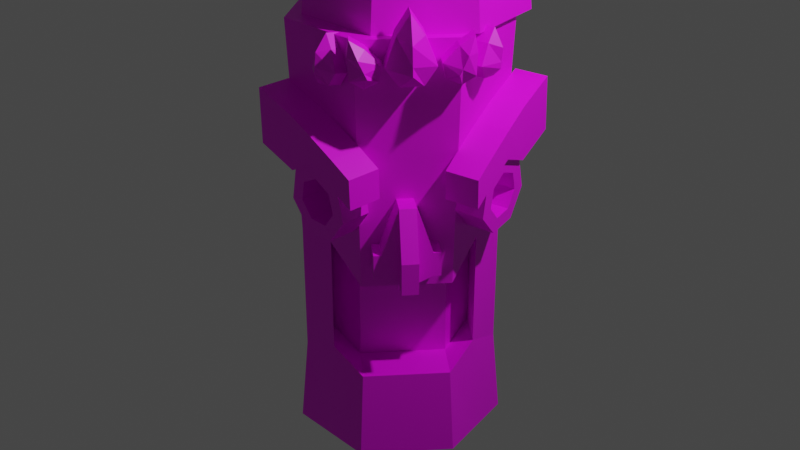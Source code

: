 # Source: tikiTotem3.blend  (saved by Blender 2.83.19; exported with 4.5.12 LTS)
import bpy
from mathutils import Matrix  # noqa: F401  (used for matrix-valued properties, if any)

bpy.ops.wm.read_factory_settings(use_empty=True)
scene = bpy.context.scene
scene.name = 'Scene'

# ---- collections
col_collection = bpy.data.collections.new('Collection'); scene.collection.children.link(col_collection)

# ---- images (referenced by path relative to the original .blend; pixels are not part of the script)
import os
ASSET_DIR = os.environ.get("B2B_ASSET_DIR", "")  # directory of the original .blend (textures are referenced by path, not embedded)
HERE = os.path.dirname(os.path.abspath(__file__))  # packed textures are extracted next to this script under _unpacked/

def load_image(name, relpath, width, height, colorspace="sRGB"):
    """Load a texture the original file referenced (path relative to the .blend, or extracted next to this script)."""
    p = next((c for c in (os.path.join(HERE, relpath), os.path.join(ASSET_DIR, relpath)) if relpath and os.path.exists(c)), "")
    if p:
        img = bpy.data.images.load(p, check_existing=True)
        img.name = name
    else:  # same state as the original file: an image datablock whose file is absent (Cycles renders it pink)
        img = bpy.data.images.new(name, width, height)
        img.source = "FILE"
        img.filepath = "//" + (relpath or name)
    img.colorspace_settings.name = colorspace
    return img
img_equpix15_32x_png = load_image('equpix15-32x.png', 'equpix15-32x.png', 1024, 1024, 'sRGB')

# ---- materials (node trees are filled in below, after node groups)
mat_material_001 = bpy.data.materials.new('Material.001')
mat_material_001.use_transparent_shadow = False

# ---- node groups
ng_auto_smooth = bpy.data.node_groups.new('Auto Smooth', 'GeometryNodeTree')
_s = ng_auto_smooth.interface.new_socket(name='Geometry', in_out='OUTPUT', socket_type='NodeSocketGeometry')
_s = ng_auto_smooth.interface.new_socket(name='Geometry', in_out='INPUT', socket_type='NodeSocketGeometry')
_s = ng_auto_smooth.interface.new_socket(name='Angle', in_out='INPUT', socket_type='NodeSocketFloat')
_s.subtype = 'ANGLE'
_s.min_value = 0.0
_s.max_value = 3.142
ng_auto_smooth.is_modifier = True
_N = ng_auto_smooth.nodes; _L = ng_auto_smooth.links
n0 = _N.new('NodeGroupOutput'); n0.name = 'Group Output'; n0.location = (480, -100)
n1 = _N.new('NodeGroupInput'); n1.name = 'Group Input'; n1.location = (-420, -300)
n2 = _N.new('NodeGroupInput'); n2.name = 'Group Input.001'; n2.location = (-60, -100)
n3 = _N.new('GeometryNodeSetShadeSmooth'); n3.name = 'Set Shade Smooth'; n3.location = (120, -100)
n3.domain = 'EDGE'
n4 = _N.new('GeometryNodeSetShadeSmooth'); n4.name = 'Set Shade Smooth.001'; n4.location = (300, -100)
n5 = _N.new('GeometryNodeInputMeshEdgeAngle'); n5.name = 'Edge Angle'; n5.location = (-420, -220)
n6 = _N.new('GeometryNodeInputEdgeSmooth'); n6.name = 'Is Edge Smooth'; n6.location = (-60, -160)
n7 = _N.new('GeometryNodeInputShadeSmooth'); n7.name = 'Is Face Smooth'; n7.location = (-240, -340)
n8 = _N.new('FunctionNodeBooleanMath'); n8.name = 'Boolean Math'; n8.location = (-60, -220)
n9 = _N.new('FunctionNodeCompare'); n9.name = 'Compare'; n9.location = (-240, -180)
n9.operation = 'LESS_EQUAL'
_L.new(n5.outputs[0], n9.inputs[0])
_L.new(n4.outputs[0], n0.inputs[0])
_L.new(n1.outputs[1], n9.inputs[1])
_L.new(n9.outputs[0], n8.inputs[0])
_L.new(n7.outputs[0], n8.inputs[1])
_L.new(n2.outputs[0], n3.inputs[0])
_L.new(n6.outputs[0], n3.inputs[1])
_L.new(n3.outputs[0], n4.inputs[0])
_L.new(n8.outputs[0], n3.inputs[2])
n0.is_active_output = True

# ---- material node trees
mat_material_001.use_nodes = True; mat_material_001.node_tree.nodes.clear()
_N = mat_material_001.node_tree.nodes; _L = mat_material_001.node_tree.links
n0 = _N.new('ShaderNodeBsdfPrincipled'); n0.name = 'Principled BSDF'; n0.location = (10, 300)
n0.distribution = 'GGX'
n0.subsurface_method = 'BURLEY'
n0.inputs[3].default_value = 1.45
n0.inputs[27].default_value = (0.0, 0.0, 0.0, 1.0)
n0.inputs[28].default_value = 1.0
n1 = _N.new('ShaderNodeOutputMaterial'); n1.name = 'Material Output'; n1.location = (300, 300)
n2 = _N.new('ShaderNodeTexImage'); n2.name = 'Image Texture'; n2.location = (-280, 280)
n2.image = img_equpix15_32x_png
_L.new(n0.outputs[0], n1.inputs[0])
_L.new(n2.outputs[0], n0.inputs[0])
n1.is_active_output = True

# ---- world
world_world = bpy.data.worlds.new('World'); scene.world = world_world
world_world.use_nodes = True; world_world.node_tree.nodes.clear()
_N = world_world.node_tree.nodes; _L = world_world.node_tree.links
n0 = _N.new('ShaderNodeOutputWorld'); n0.name = 'World Output'; n0.location = (300, 300)
n1 = _N.new('ShaderNodeBackground'); n1.name = 'Background'; n1.location = (10, 300)
n1.inputs[0].default_value = (0.05088, 0.05088, 0.05088, 1.0)
_L.new(n1.outputs[0], n0.inputs[0])
n0.is_active_output = True
world_world.color = (0.05088, 0.05088, 0.05088)
world_world.use_sun_shadow = False
world_world.sun_shadow_jitter_overblur = 0.0

# ---- cameras
cam_camera = bpy.data.cameras.new('Camera')
cam_camera.clip_end = 100.0
cam_camera.ortho_scale = 7.314

# ---- lights
light_light = bpy.data.lights.new('Light', 'POINT')
light_light.transmission_factor = 0.0
light_light.energy = 1000.0
light_light.shadow_soft_size = 0.1
light_light.shadow_maximum_resolution = 0.006
light_light.use_absolute_resolution = True

# ---- meshes
me_cube = bpy.data.meshes.new('Cube')
me_cube.from_pydata([(-1.0, -2.0, -0.2374), (-0.3333, -2.0, 1.763), (-1.0, 1.144e-05, -0.2374), (-0.3333, 1.144e-05, 1.763), (1.0, -2.0, -0.2374), (0.3333, -2.0, 1.763), (1.0, 1.144e-05, -0.2374), (0.3333, 1.144e-05, 1.763), (-1.0, -2.0, 0.4507), (-1.0, 3.815e-06, 0.4507), (1.0, 3.815e-06, 0.4507), (1.0, -2.0, 0.4507), (0.3333, 3.815e-06, -0.4507), (-0.3333, 3.815e-06, -0.4507), (-0.3333, -2.0, -0.4507), (0.3333, -2.0, -0.4507), (0.3333, -2.0, 0.4507), (-0.3333, -2.0, 0.4507), (-0.3333, 3.815e-06, 0.4507), (0.3333, 3.815e-06, 0.4507), (-0.3333, -3.667, -0.4507), (0.3333, -3.667, -0.4507), (0.3333, -3.667, 0.4507), (-0.3333, -3.667, 0.4507), (-1.0, 1.144e-05, -0.2374), (-1.0, -2.0, -0.2374), (-1.0, 3.815e-06, 0.4507), (1.0, 3.815e-06, 0.4507), (1.0, 1.144e-05, -0.2374), (1.0, -2.0, -0.2374), (1.0, -2.0, 0.4507), (-1.0, -2.0, 0.4507), (-1.313, 1.156e-05, -0.2374), (-1.313, -2.0, -0.2374), (-1.313, 3.934e-06, 0.4507), (1.313, 3.934e-06, 0.4507), (1.313, 1.156e-05, -0.2374), (1.313, -2.0, -0.2374), (1.313, -2.0, 0.4507), (-1.313, -2.0, 0.4507), (3.873, 13.06, -6.332), (4.614, 5.334, -6.332), (2.057, -0.6388, -6.332), (-1.872, -0.3646, -6.332), (-4.215, 5.95, -6.332), (-3.207, 13.55, -6.332), (0.3927, 16.71, -6.332), (3.579, 12.53, -3.782), (3.579, 12.53, 0.02723), (4.261, 5.429, 0.02723), (4.261, 5.429, -3.782), (1.909, -0.06354, -0.8578), (1.909, -0.06354, -3.782), (-1.705, 0.1887, -0.8578), (-1.705, 0.1887, -3.782), (-3.859, 5.996, 0.02723), (-3.859, 5.996, -3.782), (-2.932, 12.99, 0.02723), (-2.932, 12.99, -3.782), (0.3785, 15.89, 0.02723), (0.3785, 15.89, -3.782), (-3.043, 2.793, -6.332), (-2.782, 3.092, -3.347), (-2.782, 3.092, 0.02723), (3.335, 2.347, -6.332), (3.085, 2.683, -3.347), (3.085, 2.683, 0.02723), (3.579, 12.53, -1.878), (4.261, 5.429, -1.878), (-3.859, 5.996, -1.878), (-2.932, 12.99, -1.878), (0.3785, 15.89, -1.878), (-2.782, 3.092, -1.442), (3.085, 2.683, -1.442), (1.971, 3.505, -1.878), (1.971, 3.505, -3.782), (-1.642, 3.757, -1.878), (-1.642, 3.757, -3.782), (1.971, 3.505, -0.8578), (-1.642, 3.757, -0.8578), (3.147, 6.251, -3.347), (3.147, 6.251, 0.02723), (-2.719, 6.661, -3.347), (-2.719, 6.661, 0.02723), (-2.719, 6.661, -1.442), (3.147, 6.251, -1.442), (0.3927, 16.71, 6.094), (-4.215, 5.95, 6.094), (-3.207, 13.55, 6.094), (-2.991, 2.853, 4.879), (3.814, 12.95, 4.879), (4.543, 5.353, 4.879), (2.027, -0.5236, 4.702), (-3.043, 2.793, 6.094), (2.057, -0.6388, 6.094), (-1.872, -0.3646, 6.094), (3.335, 2.347, 6.094), (3.873, 13.06, 6.094), (4.614, 5.334, 6.094), (-1.839, -0.2537, 4.702), (-4.143, 5.959, 4.879), (-3.152, 13.44, 4.879), (0.3899, 16.55, 4.879), (3.285, 2.415, 4.879), (-2.351, 1.384, 2.864), (-3.358, -0.03399, 2.417), (-1.63, -0.5932, 2.459), (-2.917, -1.242, 2.17), (-1.419, -1.034, 1.551), (-2.789, -1.511, 1.615), (-1.879, 0.3938, 0.8233), (-3.069, -0.639, 1.171), (-2.662, 2.615, 0.824), (-3.548, 0.7177, 1.171), (-3.179, 3.957, 1.553), (-3.864, 1.537, 1.616), (-3.041, 3.41, 2.46), (-3.779, 1.203, 2.171), (-2.384, 1.336, 3.695), (-1.663, -0.6421, 3.29), (-2.686, -2.085, 3.261), (-3.408, -0.1075, 3.666), (-4.085, 1.86, 3.999), (-3.062, 3.303, 4.028), (-5.136, 4.869, 2.833), (-4.113, 6.312, 2.863), (-5.157, 4.762, 4.401), (-4.134, 6.205, 4.43), (-2.084, -3.61, 2.089), (-1.061, -2.167, 2.118), (-2.117, -3.659, 2.92), (-1.094, -2.216, 2.949), (-2.653, -2.036, 2.43), (-3.375, -0.05858, 2.835), (-2.443, -2.477, 1.522), (-2.902, -1.049, 0.7942), (-3.685, 1.172, 0.7949), (-4.202, 2.514, 1.523), (-4.064, 1.967, 2.431), (-2.069, -0.04616, 2.194), (-2.51, 1.162, 2.441), (-1.941, -0.3154, 1.639), (-2.222, 0.5566, 1.195), (-2.7, 1.913, 1.195), (-3.016, 2.733, 1.64), (-2.931, 2.398, 2.195), (-2.781, -2.216, 2.427), (-3.503, -0.2388, 2.832), (-4.192, 1.786, 2.428), (-2.814, -2.265, 3.258), (-3.536, -0.2877, 3.663), (-4.213, 1.68, 3.996), (-5.285, 4.582, 4.398), (-5.264, 4.688, 2.83), (-2.245, -3.839, 2.917), (-2.212, -3.79, 2.086), (4.539, 13.87, 6.089), (4.898, 14.51, 18.59), (5.28, 6.145, 6.089), (5.711, 6.028, 18.59), (2.723, 0.1727, 6.089), (2.903, -0.5292, 18.59), (-1.206, 0.447, 6.089), (-1.41, -0.2281, 18.59), (-3.548, 6.762, 6.089), (-3.982, 6.705, 18.59), (-2.541, 14.36, 6.089), (-2.876, 15.05, 18.59), (1.059, 17.52, 6.089), (1.076, 18.52, 18.59), (4.246, 13.34, 8.639), (4.246, 13.34, 12.45), (4.927, 6.241, 12.45), (4.927, 6.241, 8.639), (2.575, 0.748, 11.56), (2.575, 0.748, 8.639), (-1.038, 1.0, 11.56), (-1.038, 1.0, 8.639), (-3.193, 6.808, 12.45), (-3.193, 6.808, 8.639), (-2.266, 13.8, 12.45), (-2.266, 13.8, 8.639), (1.045, 16.71, 12.45), (1.045, 16.71, 8.639), (-2.377, 3.604, 6.089), (-2.696, 3.238, 18.59), (-2.116, 3.904, 8.899), (-2.116, 3.904, 11.11), (4.001, 3.159, 6.089), (4.307, 2.75, 18.59), (3.751, 3.494, 8.899), (3.751, 3.494, 11.11), (4.246, 13.34, 10.54), (4.927, 6.241, 10.54), (-3.193, 6.808, 10.54), (-2.266, 13.8, 10.54), (1.045, 16.71, 10.54), (-2.116, 3.904, 10.15), (3.751, 3.494, 10.15), (2.637, 4.316, 10.54), (2.637, 4.316, 8.639), (-0.9762, 4.568, 10.54), (-0.9762, 4.568, 8.639), (2.637, 4.316, 11.56), (-0.9762, 4.568, 11.56), (3.813, 7.063, 8.899), (3.813, 7.063, 11.11), (-2.053, 7.472, 8.899), (-2.053, 7.472, 11.11), (-2.053, 7.472, 10.15), (3.813, 7.063, 10.15), (4.343, 13.52, 17.0), (4.79, 14.31, 16.93), (5.581, 6.063, 16.93), (5.044, 6.209, 17.0), (2.849, -0.3187, 16.93), (2.624, 0.5562, 17.0), (-1.349, -0.02558, 16.93), (-1.094, 0.8158, 17.0), (-3.852, 6.722, 16.93), (-3.311, 6.792, 17.0), (-2.775, 14.84, 16.93), (-2.357, 13.99, 17.0), (1.071, 18.22, 16.93), (1.049, 16.98, 17.0), (-2.601, 3.348, 16.93), (-2.203, 3.804, 17.0), (4.215, 2.872, 16.93), (3.834, 3.383, 17.0), (5.031, 6.213, 16.42), (2.619, 0.5784, 16.42), (-2.662, 14.61, 15.81), (-1.28, 0.2019, 15.81), (-2.67, 14.63, 16.42), (1.049, 16.95, 16.42), (4.677, 14.11, 16.42), (3.825, 3.396, 16.42), (-1.285, 0.187, 16.42), (-1.084, 0.8506, 15.81), (1.048, 16.93, 15.81), (4.325, 13.48, 15.81), (2.788, -0.08211, 15.81), (-3.706, 6.741, 15.81), (4.112, 3.01, 15.81), (5.436, 6.103, 15.81), (1.066, 17.91, 16.42), (-2.193, 3.816, 16.42), (-3.298, 6.794, 16.42), (-2.493, 3.471, 15.81), (-3.716, 6.74, 16.42), (5.022, 6.215, 15.81), (-2.34, 13.95, 15.81), (-2.186, 3.823, 15.81), (4.332, 13.5, 16.42), (-2.5, 3.463, 16.42), (4.669, 14.1, 15.81), (1.065, 17.89, 15.81), (-1.088, 0.8371, 16.42), (5.446, 6.1, 16.42), (2.792, -0.09758, 16.42), (-2.347, 13.96, 16.42), (4.119, 3.001, 16.42), (2.615, 0.5924, 15.81), (-3.289, 6.795, 15.81), (3.819, 3.404, 15.81), (-1.911, 2.938, 14.31), (-2.745, 1.111, 13.73), (-1.108, 0.8375, 14.14), (-2.375, 0.1463, 13.66), (-0.6952, -0.1426, 13.33), (-2.186, -0.3039, 13.28), (-0.9849, 0.7356, 12.49), (-2.319, 0.09947, 12.89), (-1.759, 2.811, 12.24), (-2.675, 1.053, 12.78), (-2.434, 4.52, 12.78), (-2.985, 1.838, 13.03), (-2.502, 4.577, 13.7), (-3.016, 1.864, 13.45), (-2.125, 3.395, 15.07), (-1.4, 1.506, 15.27), (-2.392, 0.02436, 15.27), (-3.117, 1.912, 15.07), (-3.796, 3.789, 14.87), (-2.804, 5.271, 14.87), (-4.43, 5.489, 12.78), (-3.444, 6.985, 12.8), (-4.869, 6.545, 14.57), (-3.877, 8.027, 14.57), (-1.455, -2.341, 13.97), (-0.4686, -0.846, 14.0), (-1.821, -1.48, 15.43), (-0.8289, 0.002425, 15.43), (-2.094, -0.658, 14.12), (-2.898, 1.442, 14.28), (-1.682, -1.638, 13.31), (-1.972, -0.7599, 12.46), (-2.745, 1.315, 12.22), (-3.42, 3.025, 12.75), (-3.488, 3.081, 13.67), (-2.375, 0.1463, 13.66), (-2.745, 1.111, 13.73), (-2.186, -0.3039, 13.28), (-2.319, 0.09947, 12.89), (-2.675, 1.053, 12.78), (-2.985, 1.838, 13.03), (-3.016, 1.864, 13.45), (-2.068, 0.6115, 13.66), (-2.438, 1.576, 13.74), (-1.879, 0.1613, 13.29), (-2.012, 0.5647, 12.9), (-2.368, 1.518, 12.79), (-2.678, 2.303, 13.04), (-2.709, 2.329, 13.46), (-2.34, -1.034, 14.12), (-3.144, 1.066, 14.28), (-3.734, 2.705, 13.67), (-2.638, -0.3516, 15.27), (-3.362, 1.536, 15.06), (-4.042, 3.413, 14.86), (-5.114, 6.169, 14.57), (-4.676, 5.113, 12.77), (-2.067, -1.856, 15.43), (-1.701, -2.717, 13.97), (3.66, 2.862, 14.19), (4.444, 0.9671, 13.6), (2.789, 0.8959, 13.99), (4.044, 0.06411, 13.52), (2.368, 0.04288, 13.17), (3.851, -0.3277, 13.14), (2.715, 0.9449, 12.33), (4.01, 0.08664, 12.75), (3.568, 2.923, 12.12), (4.402, 0.9952, 12.65), (4.285, 4.487, 12.68), (4.731, 1.714, 12.91), (4.326, 4.46, 13.6), (4.75, 1.701, 13.34), (3.865, 3.225, 14.96), (3.069, 1.43, 15.13), (4.006, -0.1895, 15.13), (4.802, 1.606, 14.95), (5.552, 3.395, 14.78), (4.616, 5.015, 14.79), (6.311, 5.167, 12.72), (5.379, 6.798, 12.75), (6.729, 6.013, 14.53), (5.793, 7.633, 14.53), (3.028, -2.31, 13.8), (2.096, -0.6791, 13.82), (3.377, -1.62, 15.27), (2.441, -0.0001333, 15.27), (3.721, -0.7348, 13.97), (4.592, 1.231, 14.16), (3.3, -1.588, 13.14), (3.647, -0.6857, 12.31), (4.5, 1.292, 12.09), (5.217, 2.856, 12.66), (5.258, 2.829, 13.58), (4.044, 0.06411, 13.52), (4.444, 0.9671, 13.6), (3.851, -0.3277, 13.14), (4.01, 0.08664, 12.75), (4.402, 0.9952, 12.65), (4.731, 1.714, 12.91), (4.75, 1.701, 13.34), (3.754, 0.5714, 13.52), (4.154, 1.474, 13.61), (3.561, 0.1796, 13.14), (3.72, 0.594, 12.76), (4.112, 1.503, 12.66), (4.441, 2.221, 12.92), (4.46, 2.209, 13.34), (3.953, -1.145, 13.96), (4.824, 0.8211, 14.16), (5.49, 2.419, 13.58), (4.238, -0.5993, 15.12), (5.034, 1.196, 14.95), (5.784, 2.985, 14.78), (6.961, 5.603, 14.52), (6.543, 4.757, 12.72), (3.609, -2.03, 15.26), (3.26, -2.72, 13.79), (3.181, 14.19, 18.61), (3.725, 3.51, 30.34), (4.698, 6.935, 18.61), (-0.594, 16.25, 30.39), (2.809, 0.03918, 18.61), (-3.766, 11.72, 30.39), (-1.064, -1.306, 18.61), (-3.97, 3.931, 30.39), (-4.005, 3.912, 18.61), (-1.053, -1.244, 30.3), (-3.799, 11.76, 18.61), (2.789, 0.09019, 30.3), (-0.6011, 16.34, 18.61), (4.662, 6.929, 30.39), (2.947, 13.55, 21.16), (2.947, 13.55, 24.62), (4.343, 6.883, 24.62), (4.343, 6.883, 21.16), (2.605, 0.5415, 23.74), (2.605, 0.5415, 19.85), (-0.957, -0.6959, 23.74), (-0.957, -0.6959, 19.85), (-3.662, 4.103, 24.62), (-3.662, 4.103, 21.16), (-3.472, 11.32, 24.62), (-3.472, 11.32, 21.16), (-0.5311, 15.53, 24.62), (-0.5311, 15.53, 21.16), (-2.535, 1.303, 18.61), (-2.535, 1.303, 31.04), (-2.309, 1.704, 21.6), (-2.309, 1.704, 24.18), (3.754, 3.487, 18.61), (3.157, 14.12, 30.39), (3.474, 3.712, 21.6), (3.474, 3.712, 24.18), (2.947, 13.55, 23.07), (4.343, 6.883, 23.07), (-3.662, 4.103, 23.07), (-3.472, 11.32, 23.07), (-0.5311, 15.53, 23.07), (-2.309, 1.704, 23.5), (3.474, 3.712, 23.5), (2.3, 4.059, 23.07), (2.3, 4.059, 19.85), (-1.262, 2.822, 23.07), (-1.262, 2.822, 19.85), (2.3, 4.059, 23.74), (-1.262, 2.822, 23.74), (3.169, 7.23, 21.6), (3.169, 7.23, 24.18), (-2.615, 5.221, 21.6), (-2.615, 5.221, 24.18), (-2.615, 5.221, 23.5), (3.169, 7.23, 23.5), (4.498, 6.204, 31.32), (3.181, 14.19, 31.04), (3.954, 4.218, 31.32), (-0.6536, -1.164, 31.32), (2.399, -0.1034, 31.32), (-2.846, 1.856, 31.32), (-3.799, 11.76, 31.04), (-3.693, 3.359, 31.32), (-0.6011, 16.34, 31.04), (4.498, 6.204, 32.03), (3.181, 14.19, 32.18), (3.954, 4.218, 32.18), (-0.6536, -1.164, 32.18), (2.399, -0.1034, 32.18), (-2.846, 1.856, 32.18), (-3.799, 11.76, 32.18), (-3.693, 3.359, 32.03), (-0.6011, 16.34, 32.18), (3.954, 4.218, 32.55), (0.8725, -0.6335, 34.97), (-2.846, 1.856, 32.55), (-0.6536, -1.164, 34.06), (2.399, -0.1034, 34.06), (-2.535, 1.303, 34.06), (3.754, 3.487, 34.06), (-4.005, 3.912, 31.04), (-2.512, 1.343, 30.34), (-2.535, 1.303, 32.18), (-4.005, 3.912, 32.18), (-2.535, 1.303, 33.09), (-3.716, 2.284, 31.6), (-3.292, 1.533, 31.6), (-3.292, 1.533, 32.03), (-3.716, 2.284, 31.96), (-3.292, 1.533, 32.22), (-1.064, -1.306, 31.04), (2.809, 0.03918, 31.04), (2.809, 0.03918, 32.18), (-1.064, -1.306, 32.18), (2.809, 0.03918, 34.06), (-1.064, -1.306, 34.06), (-1.064, -1.306, 35.25), (2.809, 0.03918, 35.25), (0.1807, -1.72, 32.23), (1.707, -1.19, 32.23), (1.707, -1.19, 32.66), (0.1807, -1.72, 32.66), (1.707, -1.19, 33.59), (0.1807, -1.72, 33.59), (3.754, 3.487, 31.04), (4.698, 6.935, 31.04), (4.698, 6.935, 32.18), (3.754, 3.487, 32.18), (3.754, 3.487, 33.09), (4.428, 4.215, 31.6), (4.7, 5.208, 31.6), (4.7, 5.208, 31.96), (4.428, 4.215, 32.03), (4.428, 4.215, 32.22), (2.854, 1.721, 2.76), (3.823, 0.1987, 2.315), (2.075, -0.0246, 2.285), (3.348, -0.8673, 2.025), (1.919, -0.2497, 1.363), (3.253, -1.005, 1.462), (2.502, 1.215, 0.6874), (3.609, -0.1102, 1.049), (3.386, 3.267, 0.7676), (4.148, 1.143, 1.098), (3.905, 4.361, 1.543), (4.465, 1.811, 1.572), (3.668, 3.673, 2.43), (4.32, 1.391, 2.113), (2.817, 1.509, 3.588), (2.039, -0.2365, 3.113), (2.99, -1.865, 3.084), (3.768, -0.1196, 3.559), (4.507, 1.638, 3.961), (3.556, 3.267, 3.99), (5.789, 4.639, 2.907), (4.838, 6.268, 2.936), (5.678, 4.234, 4.467), (4.727, 5.862, 4.496), (2.414, -3.04, 1.86), (1.463, -1.411, 1.889), (2.377, -3.251, 2.688), (1.426, -1.623, 2.717), (3.027, -1.653, 2.256), (3.805, 0.09222, 2.731), (2.87, -1.878, 1.334), (3.454, -0.4136, 0.6584), (4.337, 1.638, 0.7386), (4.856, 2.732, 1.514), (4.619, 2.044, 2.401), (2.56, 0.4822, 2.049), (3.035, 1.548, 2.339), (2.465, 0.3447, 1.486), (2.821, 1.239, 1.073), (3.36, 2.492, 1.122), (3.677, 3.16, 1.596), (3.532, 2.74, 2.137), (3.146, -1.857, 2.253), (3.924, -0.1114, 2.728), (4.738, 1.84, 2.398), (3.109, -2.069, 3.081), (3.887, -0.3232, 3.556), (4.626, 1.435, 3.958), (5.797, 4.03, 4.464), (5.908, 4.435, 2.904), (2.496, -3.455, 2.685), (2.533, -3.243, 1.857), (-1.598, 0.0286, 27.45), (-2.447, -1.845, 27.42), (-0.6677, -1.61, 27.05), (-1.516, -3.484, 27.02), (-0.4082, -1.973, 26.13), (-1.257, -3.846, 26.11), (-1.015, -0.7855, 25.39), (-1.864, -2.659, 25.37), (-2.031, 1.057, 25.39), (-2.88, -0.8163, 25.36), (-2.692, 2.168, 26.12), (-3.541, 0.2942, 26.09), (-2.499, 1.71, 27.04), (-3.348, -0.1635, 27.01), (-1.629, -0.01415, 28.27), (-0.6982, -1.654, 27.89), (-1.547, -3.527, 27.86), (-2.477, -1.889, 28.27), (-3.378, -0.2083, 27.88), (-2.529, 1.666, 27.88), (-0.7811, -4.79, 26.68), (0.06771, -2.917, 26.71), (-0.8115, -4.834, 27.52), (0.03722, -2.96, 27.55), (-4.087, 1.178, 26.71), (-3.238, 3.051, 26.74), (-4.117, 1.133, 27.58), (-3.268, 3.007, 27.58), (-1.94, -4.422, 27.01), (-2.871, -2.783, 27.41), (-3.771, -1.101, 27.0), (-1.971, -4.465, 27.85), (-2.901, -2.827, 28.25), (-3.801, -1.146, 27.86), (-1.235, -5.772, 27.51), (-1.205, -5.728, 26.67), (-4.54, 0.1949, 27.56), (-4.51, 0.2397, 26.7), (3.305, 2.448, 27.61), (4.414, 1.233, 27.58), (3.902, 4.692, 27.25), (5.011, 3.477, 27.23), (4.055, 5.412, 26.35), (5.163, 4.197, 26.33), (3.648, 4.066, 25.58), (4.756, 2.851, 25.56), (2.988, 1.667, 25.52), (4.096, 0.4527, 25.5), (2.572, 0.02238, 26.22), (3.68, -1.192, 26.19), (2.713, 0.3696, 27.15), (3.822, -0.8451, 27.12), (3.301, 2.279, 28.43), (3.897, 4.521, 28.09), (5.006, 3.306, 28.07), (4.409, 1.062, 28.42), (3.816, -1.018, 27.99), (2.708, 0.1987, 27.99), (5.489, 5.256, 26.93), (4.381, 6.471, 26.95), (5.484, 5.086, 27.77), (4.376, 6.301, 27.79), (3.353, -2.547, 26.78), (2.244, -1.332, 26.81), (3.347, -2.72, 27.65), (2.239, -1.503, 27.65), (5.566, 2.871, 27.22), (4.968, 0.6273, 27.57), (4.376, -1.451, 27.11), (5.561, 2.701, 28.05), (4.963, 0.4562, 28.41), (4.371, -1.624, 27.97), (6.039, 4.48, 27.75), (6.044, 4.651, 26.92), (3.902, -3.326, 27.63), (3.907, -3.153, 26.77), (0.09197, -0.5288, 6.89), (0.06291, -2.194, 6.874), (0.6171, -0.5444, 6.358), (0.5881, -2.209, 6.342), (1.072, -0.5277, 5.573), (1.043, -2.193, 5.557), (0.6, -0.4547, 5.079), (0.571, -2.12, 5.063), (-0.303, -0.3902, 5.062), (-0.332, -2.055, 5.046), (-0.8149, -0.3931, 5.537), (-0.8439, -2.058, 5.521), (-0.4108, -0.471, 6.339), (-0.4398, -2.136, 6.323), (0.05946, -3.38, 6.193), (0.07453, -3.352, 5.672), (0.08442, -3.333, 5.435), (-2.05, -0.3355, 6.214), (-2.07, -1.502, 6.203), (-1.493, -0.3706, 5.976), (-1.514, -1.537, 5.965), (-0.8766, -0.3908, 5.562), (-0.897, -1.557, 5.55), (-0.9736, -0.3508, 5.153), (-0.994, -1.518, 5.142), (-1.544, -0.2958, 4.966), (-1.565, -1.462, 4.955), (-2.069, -0.2757, 5.17), (-2.09, -1.442, 5.159), (-2.143, -0.3079, 5.763), (-2.163, -1.475, 5.752), (-1.796, -2.356, 5.77), (-1.57, -2.354, 5.439), (-1.466, -2.349, 5.289), (2.399, -0.6514, 6.279), (2.378, -1.818, 6.268), (2.514, -0.639, 5.836), (2.494, -1.806, 5.825), (2.48, -0.5993, 5.245), (2.459, -1.766, 5.234), (1.973, -0.5458, 5.021), (1.953, -1.712, 5.01), (1.387, -0.5183, 5.186), (1.367, -1.685, 5.175), (1.257, -0.542, 5.59), (1.236, -1.709, 5.579), (1.848, -0.6078, 6.024), (1.828, -1.774, 6.013), (2.097, -2.633, 5.828), (1.891, -2.6, 5.491), (1.799, -2.581, 5.338), (-2.307, 1.621, 6.1), (-2.776, 0.9523, 6.165), (-2.156, 0.8783, 5.744), (-2.625, 0.2094, 5.808), (-2.06, 0.1532, 5.211), (-2.53, -0.5157, 5.275), (-2.308, 0.5614, 4.86), (-2.778, -0.1075, 4.925), (-2.681, 1.583, 4.831), (-3.15, 0.9136, 4.895), (-2.839, 2.286, 5.149), (-3.308, 1.617, 5.214), (-2.58, 2.041, 5.71), (-3.049, 1.372, 5.775), (-3.192, 0.2612, 5.751), (-3.247, 0.1042, 5.391), (-3.269, 0.03184, 5.228), (2.841, 1.203, 6.238), (3.285, 0.4442, 6.225), (3.026, 1.672, 5.837), (3.469, 0.9132, 5.824), (3.15, 2.032, 5.264), (3.593, 1.273, 5.251), (2.884, 1.459, 4.949), (3.327, 0.6997, 4.936), (2.476, 0.4983, 4.991), (2.919, -0.2609, 4.977), (2.297, 0.02524, 5.351), (2.74, -0.7339, 5.337), (2.561, 0.5789, 5.884), (3.004, -0.1802, 5.871), (3.55, -0.2002, 5.748), (3.504, -0.2668, 5.385), (3.483, -0.2913, 5.219), (-0.3323, -1.135, 11.84), (0.3344, -1.135, 13.84), (-0.3323, 0.8649, 11.84), (0.3344, 0.8649, 13.84), (1.668, -1.135, 11.84), (1.001, -1.135, 13.84), (1.668, 0.8649, 11.84), (1.001, 0.8649, 13.84), (-0.3323, -1.135, 12.53), (-0.3323, 0.8649, 12.53), (1.668, 0.8649, 12.53), (1.668, -1.135, 12.53), (1.001, 0.8649, 11.63), (0.3344, 0.8649, 11.63), (0.3344, -1.135, 11.63), (1.001, -1.135, 11.63), (1.001, -1.135, 12.53), (0.3344, -1.135, 12.53), (0.3344, 0.8649, 12.53), (1.001, 0.8649, 12.53), (0.3344, -2.802, 11.63), (1.001, -2.802, 11.63), (1.001, -2.802, 12.53), (0.3344, -2.802, 12.53), (-0.3323, 0.8649, 11.84), (-0.3323, -1.135, 11.84), (-0.3323, 0.8649, 12.53), (1.668, 0.8649, 12.53), (1.668, 0.8649, 11.84), (1.668, -1.135, 11.84), (1.668, -1.135, 12.53), (-0.3323, -1.135, 12.53), (-0.6454, 0.8649, 11.84), (-0.6454, -1.135, 11.84), (-0.6454, 0.8649, 12.53), (1.981, 0.8649, 12.53), (1.981, 0.8649, 11.84), (1.981, -1.135, 11.84), (1.981, -1.135, 12.53), (-0.6454, -1.135, 12.53), (-0.08208, -2.094, 24.13), (0.5846, -2.094, 26.13), (-0.08208, -0.09368, 24.13), (0.5846, -0.09368, 26.13), (1.918, -2.094, 24.13), (1.251, -2.094, 26.13), (1.918, -0.09368, 24.13), (1.251, -0.09368, 26.13), (-0.08208, -2.094, 24.81), (-0.08208, -0.09369, 24.81), (1.918, -0.09369, 24.81), (1.918, -2.094, 24.81), (1.251, -0.09369, 23.91), (0.5846, -0.09369, 23.91), (0.5846, -2.094, 23.91), (1.251, -2.094, 23.91), (1.251, -2.094, 24.81), (0.5846, -2.094, 24.81), (0.5846, -0.09369, 24.81), (1.251, -0.09369, 24.81), (0.5846, -3.76, 23.91), (1.251, -3.76, 23.91), (1.251, -3.76, 24.81), (0.5846, -3.76, 24.81), (-0.08208, -0.09368, 24.13), (-0.08208, -2.094, 24.13), (-0.08208, -0.09369, 24.81), (1.918, -0.09369, 24.81), (1.918, -0.09368, 24.13), (1.918, -2.094, 24.13), (1.918, -2.094, 24.81), (-0.08208, -2.094, 24.81), (-0.3951, -0.09368, 24.13), (-0.3951, -2.094, 24.13), (-0.3951, -0.09369, 24.81), (2.231, -0.09368, 24.81), (2.231, -0.09368, 24.13), (2.231, -2.094, 24.13), (2.231, -2.094, 24.81), (-0.3951, -2.094, 24.81)], [], [(8, 1, 3, 9), (19, 7, 10), (10, 7, 5, 11), (17, 1, 8), (12, 6, 4, 15), (14, 17, 8, 0), (10, 11, 30, 27), (12, 19, 10, 6), (8, 9, 26, 31), (2, 9, 18, 13), (13, 18, 19, 12), (4, 11, 16, 15), (17, 14, 20, 23), (7, 3, 1, 5), (2, 13, 14, 0), (13, 12, 15, 14), (11, 5, 16), (1, 17, 23), (9, 3, 18), (18, 3, 7, 19), (22, 23, 20, 21), (22, 5, 1, 23), (16, 5, 22), (14, 15, 21, 20), (15, 16, 22, 21), (25, 31, 39, 33), (31, 26, 34, 39), (6, 10, 27, 28), (2, 0, 25, 24), (11, 4, 29, 30), (4, 6, 28, 29), (9, 2, 24, 26), (0, 8, 31, 25), (36, 35, 38, 37), (33, 39, 34, 32), (29, 28, 36, 37), (26, 24, 32, 34), (27, 30, 38, 35), (30, 29, 37, 38), (28, 27, 35, 36), (24, 25, 33, 32), (98, 97, 86, 88, 87, 93, 95, 94, 96), (40, 41, 64, 42, 43, 61, 44, 45, 46), (46, 60, 47, 40), (71, 59, 48, 67), (45, 58, 60, 46), (70, 57, 59, 71), (44, 56, 58, 45), (69, 55, 57, 70), (61, 62, 56, 44), (72, 63, 55, 69), (42, 52, 54, 43), (66, 51, 78, 81), (64, 65, 52, 42), (53, 63, 83, 79), (40, 47, 50, 41), (67, 48, 49, 68), (52, 65, 80, 75), (43, 54, 62, 61), (68, 49, 66, 73), (41, 50, 65, 64), (50, 68, 73, 65), (62, 54, 77, 82), (47, 67, 68, 50), (51, 53, 79, 78), (73, 66, 81, 85), (62, 72, 69, 56), (56, 69, 70, 58), (58, 70, 71, 60), (60, 71, 67, 47), (74, 78, 79, 76), (85, 81, 78, 74), (76, 79, 83, 84), (77, 76, 84, 82), (80, 85, 74, 75), (75, 74, 76, 77), (63, 72, 84, 83), (72, 62, 82, 84), (54, 52, 75, 77), (65, 73, 85, 80), (49, 91, 103, 66), (53, 99, 89, 63), (59, 102, 90, 48), (57, 101, 102, 59), (55, 100, 101, 57), (63, 89, 100, 55), (51, 92, 99, 53), (66, 103, 92, 51), (48, 90, 91, 49), (91, 98, 96, 103), (99, 95, 93, 89), (102, 86, 97, 90), (101, 88, 86, 102), (100, 87, 88, 101), (89, 93, 87, 100), (92, 94, 95, 99), (103, 96, 94, 92), (90, 97, 98, 91), (128, 130, 154, 155), (106, 132, 134, 108), (108, 134, 135, 110), (110, 135, 136, 112), (112, 136, 137, 114), (105, 117, 145, 140), (114, 137, 138, 116), (106, 104, 118, 119), (104, 106, 108, 110, 112, 114, 116), (118, 121, 120, 119), (123, 122, 121, 118), (123, 116, 125, 127), (119, 120, 130, 131), (121, 122, 151, 150), (104, 116, 123, 118), (125, 124, 126, 127), (116, 138, 124, 125), (122, 123, 127, 126), (138, 133, 147, 148), (128, 129, 131, 130), (132, 106, 129, 128), (122, 126, 152, 151), (106, 119, 131, 129), (105, 107, 132, 133), (107, 109, 134, 132), (109, 111, 135, 134), (111, 113, 136, 135), (113, 115, 137, 136), (115, 117, 138, 137), (117, 105, 133, 138), (139, 140, 145, 144, 143, 142, 141), (115, 113, 143, 144), (111, 109, 141, 142), (107, 105, 140, 139), (117, 115, 144, 145), (113, 111, 142, 143), (109, 107, 139, 141), (148, 147, 150, 151), (147, 146, 149, 150), (148, 151, 152, 153), (149, 146, 155, 154), (132, 128, 155, 146), (130, 120, 149, 154), (133, 132, 146, 147), (126, 124, 153, 152), (124, 138, 148, 153), (120, 121, 150, 149), (212, 157, 159, 213), (227, 189, 161, 215), (215, 161, 163, 217), (225, 185, 165, 219), (219, 165, 167, 221), (159, 157, 169, 167, 165, 185, 163, 161, 189), (221, 167, 169, 223), (223, 169, 157, 212), (156, 158, 188, 160, 162, 184, 164, 166, 168), (168, 183, 170, 156), (196, 182, 171, 192), (166, 181, 183, 168), (195, 180, 182, 196), (164, 179, 181, 166), (194, 178, 180, 195), (184, 186, 179, 164), (197, 187, 178, 194), (160, 175, 177, 162), (191, 174, 203, 206), (188, 190, 175, 160), (176, 187, 208, 204), (156, 170, 173, 158), (192, 171, 172, 193), (175, 190, 205, 200), (162, 177, 186, 184), (217, 163, 185, 225), (193, 172, 191, 198), (158, 173, 190, 188), (213, 159, 189, 227), (173, 193, 198, 190), (186, 177, 202, 207), (170, 192, 193, 173), (174, 176, 204, 203), (198, 191, 206, 210), (186, 197, 194, 179), (179, 194, 195, 181), (181, 195, 196, 183), (183, 196, 192, 170), (199, 203, 204, 201), (210, 206, 203, 199), (201, 204, 208, 209), (202, 201, 209, 207), (205, 210, 199, 200), (200, 199, 201, 202), (187, 197, 209, 208), (197, 186, 207, 209), (177, 175, 200, 202), (190, 198, 210, 205), (229, 214, 228, 236), (214, 213, 227, 228), (257, 218, 226, 246), (218, 217, 225, 226), (234, 224, 211, 253), (224, 223, 212, 211), (260, 222, 224, 234), (222, 221, 223, 224), (247, 220, 222, 260), (220, 219, 221, 222), (246, 226, 220, 247), (226, 225, 219, 220), (230, 216, 218, 257), (216, 215, 217, 218), (236, 228, 216, 230), (228, 227, 215, 216), (253, 211, 214, 229), (211, 212, 213, 214), (234, 253, 235, 245), (239, 251, 231, 256), (257, 246, 254, 237), (252, 238, 232, 248), (264, 250, 244, 243), (172, 250, 264, 191), (176, 238, 252, 187), (182, 239, 240, 171), (180, 251, 239, 182), (178, 263, 251, 180), (187, 252, 263, 178), (174, 262, 238, 176), (191, 264, 262, 174), (171, 240, 250, 172), (246, 247, 249, 254), (253, 229, 258, 235), (236, 230, 259, 261), (229, 236, 261, 258), (244, 258, 261, 243), (232, 237, 254, 248), (256, 245, 235, 255), (231, 233, 245, 256), (242, 249, 233, 231), (230, 257, 237, 259), (250, 240, 255, 244), (262, 264, 243, 241), (238, 262, 241, 232), (247, 260, 233, 249), (263, 252, 248, 242), (240, 239, 256, 255), (260, 234, 245, 233), (251, 263, 242, 231), (248, 254, 249, 242), (241, 259, 237, 232), (243, 261, 259, 241), (255, 235, 258, 244), (289, 291, 322, 323), (267, 293, 295, 269), (269, 295, 296, 271), (271, 296, 297, 273), (273, 297, 298, 275), (266, 278, 306, 301), (275, 298, 299, 277), (267, 265, 279, 280), (265, 267, 269, 271, 273, 275, 277), (279, 282, 281, 280), (284, 283, 282, 279), (284, 277, 286, 288), (280, 281, 291, 292), (282, 283, 319, 318), (265, 277, 284, 279), (286, 285, 287, 288), (277, 299, 285, 286), (283, 284, 288, 287), (299, 294, 315, 316), (289, 290, 292, 291), (293, 267, 290, 289), (283, 287, 320, 319), (267, 280, 292, 290), (266, 268, 293, 294), (268, 270, 295, 293), (270, 272, 296, 295), (272, 274, 297, 296), (274, 276, 298, 297), (276, 278, 299, 298), (278, 266, 294, 299), (306, 305, 312, 313), (276, 274, 304, 305), (272, 270, 302, 303), (268, 266, 301, 300), (278, 276, 305, 306), (274, 272, 303, 304), (270, 268, 300, 302), (307, 308, 313, 312, 311, 310, 309), (304, 303, 310, 311), (302, 300, 307, 309), (301, 306, 313, 308), (305, 304, 311, 312), (303, 302, 309, 310), (300, 301, 308, 307), (316, 315, 318, 319), (315, 314, 317, 318), (316, 319, 320, 321), (317, 314, 323, 322), (293, 289, 323, 314), (291, 281, 317, 322), (294, 293, 314, 315), (287, 285, 321, 320), (285, 299, 316, 321), (281, 282, 318, 317), (348, 350, 381, 382), (326, 352, 354, 328), (328, 354, 355, 330), (330, 355, 356, 332), (332, 356, 357, 334), (325, 337, 365, 360), (334, 357, 358, 336), (326, 324, 338, 339), (324, 326, 328, 330, 332, 334, 336), (338, 341, 340, 339), (343, 342, 341, 338), (343, 336, 345, 347), (339, 340, 350, 351), (341, 342, 378, 377), (324, 336, 343, 338), (345, 344, 346, 347), (336, 358, 344, 345), (342, 343, 347, 346), (358, 353, 374, 375), (348, 349, 351, 350), (352, 326, 349, 348), (342, 346, 379, 378), (326, 339, 351, 349), (325, 327, 352, 353), (327, 329, 354, 352), (329, 331, 355, 354), (331, 333, 356, 355), (333, 335, 357, 356), (335, 337, 358, 357), (337, 325, 353, 358), (365, 364, 371, 372), (335, 333, 363, 364), (331, 329, 361, 362), (327, 325, 360, 359), (337, 335, 364, 365), (333, 331, 362, 363), (329, 327, 359, 361), (366, 367, 372, 371, 370, 369, 368), (363, 362, 369, 370), (361, 359, 366, 368), (360, 365, 372, 367), (364, 363, 370, 371), (362, 361, 368, 369), (359, 360, 367, 366), (375, 374, 377, 378), (374, 373, 376, 377), (375, 378, 379, 380), (376, 373, 382, 381), (352, 348, 382, 373), (350, 340, 376, 381), (353, 352, 373, 374), (346, 344, 380, 379), (344, 358, 375, 380), (340, 341, 377, 376), (416, 439, 488, 396), (487, 474, 394), (394, 474, 473, 392), (464, 412, 463, 390), (390, 463, 444, 388), (398, 416, 396, 399), (388, 444, 446, 386), (386, 446, 439, 416), (383, 385, 415, 387, 389, 411, 391, 393, 395), (395, 410, 397, 383), (423, 409, 398, 419), (393, 408, 410, 395), (422, 407, 409, 423), (391, 406, 408, 393), (421, 405, 407, 422), (411, 413, 406, 391), (424, 414, 405, 421), (387, 402, 404, 389), (418, 401, 430, 433), (415, 417, 402, 387), (403, 414, 435, 431), (383, 397, 400, 385), (419, 398, 399, 420), (402, 417, 432, 427), (389, 404, 413, 411), (392, 473, 412), (420, 399, 418, 425), (385, 400, 417, 415), (396, 488, 487, 384), (400, 420, 425, 417), (413, 404, 429, 434), (397, 419, 420, 400), (401, 403, 431, 430), (425, 418, 433, 437), (413, 424, 421, 406), (406, 421, 422, 408), (408, 422, 423, 410), (410, 423, 419, 397), (426, 430, 431, 428), (437, 433, 430, 426), (428, 431, 435, 436), (429, 428, 436, 434), (432, 437, 426, 427), (427, 426, 428, 429), (414, 424, 436, 435), (424, 413, 434, 436), (404, 402, 427, 429), (417, 425, 437, 432), (488, 439, 448, 489), (418, 384, 394, 401), (401, 394, 392, 403), (414, 464, 390, 405), (405, 390, 388, 407), (407, 388, 386, 409), (409, 386, 416, 398), (403, 392, 464, 414), (399, 396, 384, 418), (457, 459, 486), (444, 463, 466, 453), (446, 444, 453, 455), (439, 446, 455, 448), (458, 454, 471, 472), (448, 455, 453), (489, 448, 453, 466), (491, 489, 466, 467), (465, 490, 491, 467), (462, 461, 479, 480), (456, 449, 495, 496), (490, 465, 461, 462), (474, 487, 490, 462, 480, 477, 475), (412, 473, 476, 478, 479, 461, 465), (443, 445, 463, 412), (452, 443, 412, 465), (445, 454, 466, 463), (458, 452, 465, 467), (454, 458, 467, 466), (468, 469, 470, 472, 471), (454, 445, 468, 471), (445, 443, 469, 468), (452, 458, 472, 470), (443, 452, 470, 469), (442, 441, 473, 474), (451, 442, 474, 475), (441, 450, 476, 473), (460, 451, 475, 477), (450, 459, 478, 476), (457, 480, 479), (457, 460, 477, 480), (459, 457, 479, 478), (483, 485, 486, 484, 481, 482), (457, 486, 485), (460, 457, 485), (451, 460, 485, 483, 482, 442), (441, 442, 482, 481), (438, 440, 487, 488), (447, 438, 488, 489), (440, 449, 490, 487), (456, 447, 489, 491), (449, 456, 491, 490), (492, 493, 494, 496, 495), (449, 440, 492, 495), (440, 438, 493, 492), (447, 456, 496, 494), (438, 447, 494, 493), (459, 450, 441, 481, 484, 486), (464, 392, 412), (384, 487, 394), (521, 523, 547, 548), (499, 525, 527, 501), (501, 527, 528, 503), (503, 528, 529, 505), (505, 529, 530, 507), (498, 510, 538, 533), (507, 530, 531, 509), (499, 497, 511, 512), (497, 499, 501, 503, 505, 507, 509), (511, 514, 513, 512), (516, 515, 514, 511), (516, 509, 518, 520), (512, 513, 523, 524), (514, 515, 544, 543), (497, 509, 516, 511), (518, 517, 519, 520), (509, 531, 517, 518), (515, 516, 520, 519), (531, 526, 540, 541), (521, 522, 524, 523), (525, 499, 522, 521), (515, 519, 545, 544), (499, 512, 524, 522), (498, 500, 525, 526), (500, 502, 527, 525), (502, 504, 528, 527), (504, 506, 529, 528), (506, 508, 530, 529), (508, 510, 531, 530), (510, 498, 526, 531), (532, 533, 538, 537, 536, 535, 534), (508, 506, 536, 537), (504, 502, 534, 535), (500, 498, 533, 532), (510, 508, 537, 538), (506, 504, 535, 536), (502, 500, 532, 534), (541, 540, 543, 544), (540, 539, 542, 543), (541, 544, 545, 546), (542, 539, 548, 547), (525, 521, 548, 539), (523, 513, 542, 547), (526, 525, 539, 540), (519, 517, 546, 545), (517, 531, 541, 546), (513, 514, 543, 542), (562, 550, 578, 579), (551, 552, 554, 553), (553, 554, 556, 555), (555, 556, 558, 557), (557, 558, 560, 559), (552, 550, 562, 560, 558, 556, 554), (559, 560, 562, 561), (551, 549, 563, 564), (549, 551, 553, 555, 557, 559, 561), (563, 566, 565, 564), (568, 567, 566, 563), (564, 565, 571, 572), (573, 562, 579, 586), (549, 561, 568, 563), (568, 561, 574, 576), (569, 570, 572, 571), (552, 551, 570, 569), (552, 569, 584, 577), (551, 564, 572, 570), (574, 573, 575, 576), (561, 562, 573, 574), (567, 568, 576, 575), (575, 573, 586, 585), (579, 578, 581, 582), (578, 577, 580, 581), (580, 577, 584, 583), (579, 582, 585, 586), (571, 565, 580, 583), (566, 567, 582, 581), (567, 575, 585, 582), (550, 552, 577, 578), (565, 566, 581, 580), (569, 571, 583, 584), (600, 588, 616, 617), (589, 590, 592, 591), (591, 592, 594, 593), (593, 594, 596, 595), (595, 596, 598, 597), (590, 588, 600, 598, 596, 594, 592), (597, 598, 600, 599), (589, 587, 601, 602), (587, 589, 591, 593, 595, 597, 599), (601, 604, 603, 602), (606, 605, 604, 601), (602, 603, 609, 610), (611, 600, 617, 624), (587, 599, 606, 601), (606, 599, 612, 614), (607, 608, 610, 609), (590, 589, 608, 607), (590, 607, 622, 615), (589, 602, 610, 608), (612, 611, 613, 614), (599, 600, 611, 612), (605, 606, 614, 613), (613, 611, 624, 623), (617, 616, 619, 620), (616, 615, 618, 619), (618, 615, 622, 621), (617, 620, 623, 624), (609, 603, 618, 621), (604, 605, 620, 619), (605, 613, 623, 620), (588, 590, 615, 616), (603, 604, 619, 618), (607, 609, 621, 622), (625, 626, 628, 627), (627, 628, 630, 629), (629, 630, 632, 631), (631, 632, 634, 633), (633, 634, 636, 635), (636, 634, 641, 640), (635, 636, 638, 637), (637, 638, 626, 625), (625, 627, 629, 631, 633, 635, 637), (628, 626, 639), (632, 630, 640, 641), (638, 636, 640, 639), (634, 632, 641), (626, 638, 639), (630, 628, 639, 640), (642, 643, 645, 644), (644, 645, 647, 646), (646, 647, 649, 648), (648, 649, 651, 650), (650, 651, 653, 652), (653, 651, 658, 657), (652, 653, 655, 654), (654, 655, 643, 642), (642, 644, 646, 648, 650, 652, 654), (645, 643, 656), (649, 647, 657, 658), (655, 653, 657, 656), (651, 649, 658), (643, 655, 656), (647, 645, 656, 657), (659, 660, 662, 661), (661, 662, 664, 663), (663, 664, 666, 665), (665, 666, 668, 667), (667, 668, 670, 669), (670, 668, 675, 674), (669, 670, 672, 671), (671, 672, 660, 659), (659, 661, 663, 665, 667, 669, 671), (662, 660, 673), (666, 664, 674, 675), (672, 670, 674, 673), (668, 666, 675), (660, 672, 673), (664, 662, 673, 674), (676, 677, 679, 678), (678, 679, 681, 680), (680, 681, 683, 682), (682, 683, 685, 684), (684, 685, 687, 686), (687, 685, 692, 691), (686, 687, 689, 688), (688, 689, 677, 676), (676, 678, 680, 682, 684, 686, 688), (679, 677, 690), (683, 681, 691, 692), (689, 687, 691, 690), (685, 683, 692), (677, 689, 690), (681, 679, 690, 691), (693, 694, 696, 695), (695, 696, 698, 697), (697, 698, 700, 699), (699, 700, 702, 701), (701, 702, 704, 703), (704, 702, 709, 708), (703, 704, 706, 705), (705, 706, 694, 693), (693, 695, 697, 699, 701, 703, 705), (696, 694, 707), (700, 698, 708, 709), (706, 704, 708, 707), (702, 700, 709), (694, 706, 707), (698, 696, 707, 708), (718, 711, 713, 719), (729, 717, 720), (720, 717, 715, 721), (727, 711, 718), (722, 716, 714, 725), (724, 727, 718, 710), (720, 721, 740, 737), (722, 729, 720, 716), (718, 719, 736, 741), (712, 719, 728, 723), (723, 728, 729, 722), (714, 721, 726, 725), (727, 724, 730, 733), (717, 713, 711, 715), (712, 723, 724, 710), (723, 722, 725, 724), (721, 715, 726), (711, 727, 733), (719, 713, 728), (728, 713, 717, 729), (732, 733, 730, 731), (732, 715, 711, 733), (726, 715, 732), (724, 725, 731, 730), (725, 726, 732, 731), (735, 741, 749, 743), (741, 736, 744, 749), (716, 720, 737, 738), (712, 710, 735, 734), (721, 714, 739, 740), (714, 716, 738, 739), (719, 712, 734, 736), (710, 718, 741, 735), (746, 745, 748, 747), (743, 749, 744, 742), (739, 738, 746, 747), (736, 734, 742, 744), (737, 740, 748, 745), (740, 739, 747, 748), (738, 737, 745, 746), (734, 735, 743, 742), (758, 751, 753, 759), (769, 757, 760), (760, 757, 755, 761), (767, 751, 758), (762, 756, 754, 765), (764, 767, 758, 750), (760, 761, 780, 777), (762, 769, 760, 756), (758, 759, 776, 781), (752, 759, 768, 763), (763, 768, 769, 762), (754, 761, 766, 765), (767, 764, 770, 773), (757, 753, 751, 755), (752, 763, 764, 750), (763, 762, 765, 764), (761, 755, 766), (751, 767, 773), (759, 753, 768), (768, 753, 757, 769), (772, 773, 770, 771), (772, 755, 751, 773), (766, 755, 772), (764, 765, 771, 770), (765, 766, 772, 771), (775, 781, 789, 783), (781, 776, 784, 789), (756, 760, 777, 778), (752, 750, 775, 774), (761, 754, 779, 780), (754, 756, 778, 779), (759, 752, 774, 776), (750, 758, 781, 775), (786, 785, 788, 787), (783, 789, 784, 782), (779, 778, 786, 787), (776, 774, 782, 784), (777, 780, 788, 785), (780, 779, 787, 788), (778, 777, 785, 786), (774, 775, 783, 782)])
_uv = me_cube.uv_layers.new(name='UVMap')
_uv.uv.foreach_set('vector', [0.03179, 0.1037, 0.03688, 0.1037, 0.03688, 0.1139, 0.03179, 0.1139, 0.03179, 0.1207, 0.03688, 0.1241, 0.03179, 0.1241, 0.03179, 0.1241, 0.03688, 0.1241, 0.03688, 0.1343, 0.03179, 0.1343, 0.03179, 0.1411, 0.03688, 0.1445, 0.03179, 0.1445, 0.02331, 0.1241, 0.0267, 0.1241, 0.0267, 0.1343, 0.02331, 0.1343, 0.0267, 0.1411, 0.03179, 0.1411, 0.03179, 0.1445, 0.0267, 0.1445, 0.03179, 0.1241, 0.03179, 0.1343, 0.03179, 0.1343, 0.03179, 0.1241, 0.0267, 0.1207, 0.03179, 0.1207, 0.03179, 0.1241, 0.0267, 0.1241, 0.03179, 0.1037, 0.03179, 0.1139, 0.03179, 0.1139, 0.03179, 0.1037, 0.0267, 0.1139, 0.03179, 0.1139, 0.03179, 0.1173, 0.0267, 0.1173, 0.0267, 0.1173, 0.03179, 0.1173, 0.03179, 0.1207, 0.0267, 0.1207, 0.0267, 0.1343, 0.03179, 0.1343, 0.03179, 0.1377, 0.0267, 0.1377, 0.03179, 0.1411, 0.0267, 0.1411, 0.0267, 0.1411, 0.03179, 0.1411, 0.04028, 0.1241, 0.04367, 0.1241, 0.04367, 0.1343, 0.04028, 0.1343, 0.01652, 0.1241, 0.01991, 0.1241, 0.01991, 0.1343, 0.01652, 0.1343, 0.01991, 0.1241, 0.02331, 0.1241, 0.02331, 0.1343, 0.01991, 0.1343, 0.03179, 0.1343, 0.03688, 0.1377, 0.03179, 0.1377, 0.03688, 0.1411, 0.03179, 0.1411, 0.03179, 0.1411, 0.03179, 0.1139, 0.03688, 0.1173, 0.03179, 0.1173, 0.03179, 0.1173, 0.03688, 0.1173, 0.03688, 0.1207, 0.03179, 0.1207, 0.01143, 0.1037, 0.01143, 0.1037, 0.01143, 0.1037, 0.01143, 0.1037, 0.03179, 0.1377, 0.03688, 0.1377, 0.03688, 0.1411, 0.03179, 0.1411, 0.03179, 0.1377, 0.03688, 0.1377, 0.03179, 0.1377, 0.01991, 0.1343, 0.02331, 0.1343, 0.02331, 0.1343, 0.01991, 0.1343, 0.0267, 0.1377, 0.03179, 0.1377, 0.03179, 0.1377, 0.0267, 0.1377, 0.0267, 0.1445, 0.03179, 0.1445, 0.03179, 0.1445, 0.0267, 0.1445, 0.03179, 0.1037, 0.03179, 0.1139, 0.03179, 0.1139, 0.03179, 0.1037, 0.0267, 0.1241, 0.03179, 0.1241, 0.03179, 0.1241, 0.0267, 0.1241, 0.01652, 0.1241, 0.01652, 0.1343, 0.01652, 0.1343, 0.01652, 0.1241, 0.03179, 0.1343, 0.0267, 0.1343, 0.0267, 0.1343, 0.03179, 0.1343, 0.0267, 0.1343, 0.0267, 0.1241, 0.0267, 0.1241, 0.0267, 0.1343, 0.03179, 0.1139, 0.0267, 0.1139, 0.0267, 0.1139, 0.03179, 0.1139, 0.0267, 0.1445, 0.03179, 0.1445, 0.03179, 0.1445, 0.0267, 0.1445, 0.0267, 0.1241, 0.03179, 0.1241, 0.03179, 0.1343, 0.0267, 0.1343, 0.0267, 0.1037, 0.03179, 0.1037, 0.03179, 0.1139, 0.0267, 0.1139, 0.0267, 0.1343, 0.0267, 0.1241, 0.0267, 0.1241, 0.0267, 0.1343, 0.03179, 0.1139, 0.0267, 0.1139, 0.0267, 0.1139, 0.03179, 0.1139, 0.03179, 0.1241, 0.03179, 0.1343, 0.03179, 0.1343, 0.03179, 0.1241, 0.03179, 0.1343, 0.0267, 0.1343, 0.0267, 0.1343, 0.03179, 0.1343, 0.0267, 0.1241, 0.03179, 0.1241, 0.03179, 0.1241, 0.0267, 0.1241, 0.01652, 0.1241, 0.01652, 0.1343, 0.01652, 0.1343, 0.01652, 0.1241, 0.0537, 0.3378, 0.03109, 0.3487, 0.008482, 0.3378, 0.002898, 0.3133, 0.01854, 0.2937, 0.03109, 0.2937, 0.04364, 0.2937, 0.05928, 0.3133, 0.05649, 0.3256, 0.04591, 0.2615, 0.05355, 0.2578, 0.0545, 0.2537, 0.05544, 0.2495, 0.05015, 0.2429, 0.04591, 0.2429, 0.04167, 0.2429, 0.03638, 0.2495, 0.03827, 0.2578, 0.01725, 0.1241, 0.01725, 0.1309, 0.01143, 0.1309, 0.01143, 0.1241, 0.01725, 0.1343, 0.01725, 0.1377, 0.01143, 0.1377, 0.01143, 0.1343, 0.02306, 0.1241, 0.02306, 0.1309, 0.01725, 0.1309, 0.01725, 0.1241, 0.02306, 0.1343, 0.02306, 0.1377, 0.01725, 0.1377, 0.01725, 0.1343, 0.02888, 0.1241, 0.02888, 0.1309, 0.02306, 0.1309, 0.02306, 0.1241, 0.02888, 0.1343, 0.02888, 0.1377, 0.02306, 0.1377, 0.02306, 0.1343, 0.03179, 0.1241, 0.03179, 0.1309, 0.02888, 0.1309, 0.02888, 0.1241, 0.03179, 0.1343, 0.03179, 0.1377, 0.02888, 0.1377, 0.02888, 0.1343, 0.04052, 0.1241, 0.04052, 0.1309, 0.0347, 0.1309, 0.0347, 0.1241, 0.04343, 0.1377, 0.04052, 0.1377, 0.04052, 0.1377, 0.04343, 0.1377, 0.04343, 0.1241, 0.04343, 0.1309, 0.04052, 0.1309, 0.04052, 0.1241, 0.0347, 0.1377, 0.03179, 0.1377, 0.03179, 0.1377, 0.0347, 0.1377, 0.05216, 0.1241, 0.05216, 0.1309, 0.04634, 0.1309, 0.04634, 0.1241, 0.05216, 0.1343, 0.05216, 0.1377, 0.04634, 0.1377, 0.04634, 0.1343, 0.04052, 0.1309, 0.04343, 0.1309, 0.04343, 0.1309, 0.04052, 0.1309, 0.0347, 0.1241, 0.0347, 0.1309, 0.03179, 0.1309, 0.03179, 0.1241, 0.04634, 0.1343, 0.04634, 0.1377, 0.04343, 0.1377, 0.04343, 0.1343, 0.04634, 0.1241, 0.04634, 0.1309, 0.04343, 0.1309, 0.04343, 0.1241, 0.04634, 0.1309, 0.04634, 0.1343, 0.04343, 0.1343, 0.04343, 0.1309, 0.03179, 0.1309, 0.0347, 0.1309, 0.0347, 0.1309, 0.03179, 0.1309, 0.05216, 0.1309, 0.05216, 0.1343, 0.04634, 0.1343, 0.04634, 0.1309, 0.04052, 0.1377, 0.0347, 0.1377, 0.0347, 0.1377, 0.04052, 0.1377, 0.04343, 0.1343, 0.04343, 0.1377, 0.04343, 0.1377, 0.04343, 0.1343, 0.03179, 0.1309, 0.03179, 0.1343, 0.02888, 0.1343, 0.02888, 0.1309, 0.02888, 0.1309, 0.02888, 0.1343, 0.02306, 0.1343, 0.02306, 0.1309, 0.02306, 0.1309, 0.02306, 0.1343, 0.01725, 0.1343, 0.01725, 0.1309, 0.01725, 0.1309, 0.01725, 0.1343, 0.01143, 0.1343, 0.01143, 0.1309, 0.2334, 0.2918, 0.2334, 0.2952, 0.2276, 0.2952, 0.2276, 0.2918, 0.2364, 0.2918, 0.2364, 0.2952, 0.2334, 0.2952, 0.2334, 0.2918, 0.2276, 0.2918, 0.2276, 0.2952, 0.2247, 0.2952, 0.2247, 0.2918, 0.2276, 0.2884, 0.2276, 0.2918, 0.2247, 0.2918, 0.2247, 0.2884, 0.2364, 0.2884, 0.2364, 0.2918, 0.2334, 0.2918, 0.2334, 0.2884, 0.2334, 0.2884, 0.2334, 0.2918, 0.2276, 0.2918, 0.2276, 0.2884, 0.03179, 0.1377, 0.03179, 0.1343, 0.03179, 0.1343, 0.03179, 0.1377, 0.03179, 0.1343, 0.03179, 0.1309, 0.03179, 0.1309, 0.03179, 0.1343, 0.0347, 0.1309, 0.04052, 0.1309, 0.04052, 0.1309, 0.0347, 0.1309, 0.04343, 0.1309, 0.04343, 0.1343, 0.04343, 0.1343, 0.04343, 0.1309, 0.04634, 0.1377, 0.04634, 0.1431, 0.04343, 0.1431, 0.04343, 0.1377, 0.0347, 0.1377, 0.0347, 0.1431, 0.03179, 0.1431, 0.03179, 0.1377, 0.01725, 0.1377, 0.01725, 0.1431, 0.01143, 0.1431, 0.01143, 0.1377, 0.02306, 0.1377, 0.02306, 0.1431, 0.01725, 0.1431, 0.01725, 0.1377, 0.02888, 0.1377, 0.02888, 0.1431, 0.02306, 0.1431, 0.02306, 0.1377, 0.03179, 0.1377, 0.03179, 0.1431, 0.02888, 0.1431, 0.02888, 0.1377, 0.04052, 0.1377, 0.04052, 0.1431, 0.0347, 0.1431, 0.0347, 0.1377, 0.04343, 0.1377, 0.04343, 0.1431, 0.04052, 0.1431, 0.04052, 0.1377, 0.05216, 0.1377, 0.05216, 0.1431, 0.04634, 0.1431, 0.04634, 0.1377, 0.4542, 0.9001, 0.4542, 0.9021, 0.45, 0.9021, 0.45, 0.9001, 0.4375, 0.9001, 0.4375, 0.9021, 0.4333, 0.9021, 0.4333, 0.9001, 0.4125, 0.9001, 0.4125, 0.9021, 0.4041, 0.9021, 0.4041, 0.9001, 0.4208, 0.9001, 0.4208, 0.9021, 0.4125, 0.9021, 0.4125, 0.9001, 0.4292, 0.9001, 0.4292, 0.9021, 0.4208, 0.9021, 0.4208, 0.9001, 0.4333, 0.9001, 0.4333, 0.9021, 0.4292, 0.9021, 0.4292, 0.9001, 0.4458, 0.9001, 0.4458, 0.9021, 0.4375, 0.9021, 0.4375, 0.9001, 0.45, 0.9001, 0.45, 0.9021, 0.4458, 0.9021, 0.4458, 0.9001, 0.4625, 0.9001, 0.4625, 0.9021, 0.4542, 0.9021, 0.4542, 0.9001, 0.04634, 0.1445, 0.04634, 0.1445, 0.04634, 0.1445, 0.04634, 0.1445, 0.04634, 0.1241, 0.04634, 0.1445, 0.04052, 0.1445, 0.04052, 0.1241, 0.04052, 0.1241, 0.04052, 0.1445, 0.0347, 0.1445, 0.0347, 0.1241, 0.0347, 0.1241, 0.0347, 0.1445, 0.02888, 0.1445, 0.02888, 0.1241, 0.02888, 0.1241, 0.02888, 0.1445, 0.02306, 0.1445, 0.02306, 0.1241, 0.02161, 0.1199, 0.01694, 0.1176, 0.01694, 0.1176, 0.02161, 0.1199, 0.02306, 0.1241, 0.02306, 0.1445, 0.01725, 0.1445, 0.01725, 0.1241, 0.04962, 0.12, 0.04197, 0.1237, 0.04197, 0.1237, 0.04962, 0.12, 0.04197, 0.1237, 0.04962, 0.12, 0.0515, 0.1117, 0.04622, 0.1051, 0.03773, 0.1051, 0.03244, 0.1117, 0.03433, 0.12, 0.05216, 0.1241, 0.05216, 0.1445, 0.04634, 0.1445, 0.04634, 0.1241, 0.01725, 0.1241, 0.01725, 0.1445, 0.01143, 0.1445, 0.01143, 0.1241, 0.03433, 0.12, 0.03433, 0.12, 0.03433, 0.12, 0.03433, 0.12, 0.04634, 0.1241, 0.04634, 0.1445, 0.04634, 0.1445, 0.04634, 0.1241, 0.01143, 0.1445, 0.01725, 0.1445, 0.01725, 0.1445, 0.01143, 0.1445, 0.04197, 0.1237, 0.03433, 0.12, 0.03433, 0.12, 0.04197, 0.1237, 0.01725, 0.1241, 0.01725, 0.1445, 0.01725, 0.1445, 0.01725, 0.1241, 0.01725, 0.1241, 0.01725, 0.1445, 0.01725, 0.1445, 0.01725, 0.1241, 0.01725, 0.1445, 0.01725, 0.1241, 0.01725, 0.1241, 0.01725, 0.1445, 0.01397, 0.12, 0.02161, 0.1237, 0.02161, 0.1237, 0.01397, 0.12, 0.04634, 0.1445, 0.04634, 0.1241, 0.04634, 0.1241, 0.04634, 0.1445, 0.04634, 0.1445, 0.04634, 0.1241, 0.04634, 0.1241, 0.04634, 0.1445, 0.01725, 0.1445, 0.01725, 0.1445, 0.01725, 0.1445, 0.01725, 0.1445, 0.04962, 0.12, 0.04962, 0.12, 0.04962, 0.12, 0.04962, 0.12, 0.02161, 0.1199, 0.02628, 0.1176, 0.02925, 0.12, 0.02161, 0.1237, 0.02628, 0.1176, 0.02743, 0.1126, 0.03114, 0.1117, 0.02925, 0.12, 0.02743, 0.1126, 0.0242, 0.1085, 0.02585, 0.1051, 0.03114, 0.1117, 0.0242, 0.1085, 0.01902, 0.1085, 0.01737, 0.1051, 0.02585, 0.1051, 0.01902, 0.1085, 0.01579, 0.1126, 0.01208, 0.1117, 0.01737, 0.1051, 0.01579, 0.1126, 0.01694, 0.1176, 0.01397, 0.12, 0.01208, 0.1117, 0.01694, 0.1176, 0.02161, 0.1199, 0.02161, 0.1237, 0.01397, 0.12, 0.2363, 0.157, 0.2316, 0.1593, 0.2269, 0.157, 0.2258, 0.152, 0.229, 0.1479, 0.2342, 0.1479, 0.2374, 0.152, 0.01579, 0.1126, 0.01902, 0.1085, 0.01902, 0.1085, 0.01579, 0.1126, 0.0242, 0.1085, 0.02743, 0.1126, 0.02743, 0.1126, 0.0242, 0.1085, 0.02628, 0.1176, 0.02161, 0.1199, 0.02161, 0.1199, 0.02628, 0.1176, 0.01694, 0.1176, 0.01579, 0.1126, 0.01579, 0.1126, 0.01694, 0.1176, 0.01902, 0.1085, 0.0242, 0.1085, 0.0242, 0.1085, 0.01902, 0.1085, 0.02743, 0.1126, 0.02628, 0.1176, 0.02628, 0.1176, 0.02743, 0.1126, 0.01397, 0.12, 0.02161, 0.1237, 0.02161, 0.1237, 0.01397, 0.12, 0.02161, 0.1237, 0.02925, 0.12, 0.02925, 0.12, 0.02161, 0.1237, 0.01397, 0.12, 0.01397, 0.12, 0.01397, 0.12, 0.01397, 0.12, 0.02925, 0.12, 0.02925, 0.12, 0.02925, 0.12, 0.02925, 0.12, 0.04634, 0.1445, 0.04634, 0.1445, 0.04634, 0.1445, 0.04634, 0.1445, 0.04634, 0.1445, 0.04634, 0.1445, 0.04634, 0.1445, 0.04634, 0.1445, 0.02161, 0.1237, 0.02925, 0.12, 0.02925, 0.12, 0.02161, 0.1237, 0.01725, 0.1445, 0.01725, 0.1445, 0.01725, 0.1445, 0.01725, 0.1445, 0.01725, 0.1445, 0.01725, 0.1445, 0.01725, 0.1445, 0.01725, 0.1445, 0.04634, 0.1445, 0.05216, 0.1445, 0.05216, 0.1445, 0.04634, 0.1445, 0.6594, 0.2945, 0.6594, 0.2974, 0.6518, 0.2974, 0.6518, 0.2945, 0.648, 0.2945, 0.648, 0.2974, 0.6442, 0.2974, 0.6442, 0.2945, 0.6442, 0.2945, 0.6442, 0.2974, 0.6366, 0.2974, 0.6366, 0.2945, 0.6329, 0.2945, 0.6329, 0.2974, 0.6291, 0.2974, 0.6291, 0.2945, 0.6291, 0.2945, 0.6291, 0.2974, 0.6215, 0.2974, 0.6215, 0.2945, 0.6551, 0.4571, 0.6309, 0.4688, 0.6066, 0.4571, 0.6007, 0.4309, 0.6174, 0.4099, 0.6309, 0.4099, 0.6443, 0.4099, 0.6611, 0.4309, 0.6581, 0.444, 0.6215, 0.2945, 0.6215, 0.2974, 0.6139, 0.2974, 0.6139, 0.2945, 0.6139, 0.2945, 0.6139, 0.2974, 0.6063, 0.2974, 0.6063, 0.2945, 0.4991, 0.7245, 0.5231, 0.7129, 0.5261, 0.6999, 0.529, 0.6869, 0.5124, 0.666, 0.4991, 0.666, 0.4857, 0.666, 0.4691, 0.6869, 0.475, 0.7129, 0.4814, 0.3694, 0.4814, 0.3782, 0.4738, 0.3782, 0.4738, 0.3694, 0.4814, 0.3826, 0.4814, 0.387, 0.4738, 0.387, 0.4738, 0.3826, 0.4889, 0.3694, 0.4889, 0.3782, 0.4814, 0.3782, 0.4814, 0.3694, 0.4889, 0.3826, 0.4889, 0.387, 0.4814, 0.387, 0.4814, 0.3826, 0.4965, 0.3694, 0.4965, 0.3782, 0.4889, 0.3782, 0.4889, 0.3694, 0.4965, 0.3826, 0.4965, 0.387, 0.4889, 0.387, 0.4889, 0.3826, 0.5003, 0.3694, 0.5003, 0.3782, 0.4965, 0.3782, 0.4965, 0.3694, 0.5003, 0.3826, 0.5003, 0.387, 0.4965, 0.387, 0.4965, 0.3826, 0.5117, 0.3694, 0.5117, 0.3782, 0.5041, 0.3782, 0.5041, 0.3694, 0.5154, 0.387, 0.5117, 0.387, 0.5117, 0.387, 0.5154, 0.387, 0.5154, 0.3694, 0.5154, 0.3782, 0.5117, 0.3782, 0.5117, 0.3694, 0.5041, 0.387, 0.5003, 0.387, 0.5003, 0.387, 0.5041, 0.387, 0.5268, 0.3694, 0.5268, 0.3782, 0.5192, 0.3782, 0.5192, 0.3694, 0.5268, 0.3826, 0.5268, 0.387, 0.5192, 0.387, 0.5192, 0.3826, 0.5117, 0.3782, 0.5154, 0.3782, 0.5154, 0.3782, 0.5117, 0.3782, 0.5041, 0.3694, 0.5041, 0.3782, 0.5003, 0.3782, 0.5003, 0.3694, 0.6366, 0.2945, 0.6366, 0.2974, 0.6329, 0.2974, 0.6329, 0.2945, 0.5192, 0.3826, 0.5192, 0.387, 0.5154, 0.387, 0.5154, 0.3826, 0.5192, 0.3694, 0.5192, 0.3782, 0.5154, 0.3782, 0.5154, 0.3694, 0.6518, 0.2945, 0.6518, 0.2974, 0.648, 0.2974, 0.648, 0.2945, 0.5192, 0.3782, 0.5192, 0.3826, 0.5154, 0.3826, 0.5154, 0.3782, 0.5003, 0.3782, 0.5041, 0.3782, 0.5041, 0.3782, 0.5003, 0.3782, 0.5268, 0.3782, 0.5268, 0.3826, 0.5192, 0.3826, 0.5192, 0.3782, 0.5117, 0.387, 0.5041, 0.387, 0.5041, 0.387, 0.5117, 0.387, 0.5154, 0.3826, 0.5154, 0.387, 0.5154, 0.387, 0.5154, 0.3826, 0.5003, 0.3782, 0.5003, 0.3826, 0.4965, 0.3826, 0.4965, 0.3782, 0.4965, 0.3782, 0.4965, 0.3826, 0.4889, 0.3826, 0.4889, 0.3782, 0.4889, 0.3782, 0.4889, 0.3826, 0.4814, 0.3826, 0.4814, 0.3782, 0.4814, 0.3782, 0.4814, 0.3826, 0.4738, 0.3826, 0.4738, 0.3782, 0.5117, 0.3826, 0.5117, 0.387, 0.5041, 0.387, 0.5041, 0.3826, 0.5154, 0.3826, 0.5154, 0.387, 0.5117, 0.387, 0.5117, 0.3826, 0.5041, 0.3826, 0.5041, 0.387, 0.5003, 0.387, 0.5003, 0.3826, 0.5041, 0.3782, 0.5041, 0.3826, 0.5003, 0.3826, 0.5003, 0.3782, 0.5154, 0.3782, 0.5154, 0.3826, 0.5117, 0.3826, 0.5117, 0.3782, 0.5117, 0.3782, 0.5117, 0.3826, 0.5041, 0.3826, 0.5041, 0.3782, 0.5003, 0.387, 0.5003, 0.3826, 0.5003, 0.3826, 0.5003, 0.387, 0.5003, 0.3826, 0.5003, 0.3782, 0.5003, 0.3782, 0.5003, 0.3826, 0.5041, 0.3782, 0.5117, 0.3782, 0.5117, 0.3782, 0.5041, 0.3782, 0.5154, 0.3782, 0.5154, 0.3826, 0.5154, 0.3826, 0.5154, 0.3782, 0.5192, 0.3896, 0.5192, 0.39, 0.5154, 0.39, 0.5154, 0.3896, 0.5192, 0.39, 0.5192, 0.3929, 0.5154, 0.3929, 0.5154, 0.39, 0.5041, 0.3896, 0.5041, 0.39, 0.5003, 0.39, 0.5003, 0.3896, 0.5041, 0.39, 0.5041, 0.3929, 0.5003, 0.3929, 0.5003, 0.39, 0.4814, 0.3896, 0.4814, 0.39, 0.4738, 0.39, 0.4738, 0.3896, 0.4814, 0.39, 0.4814, 0.3929, 0.4738, 0.3929, 0.4738, 0.39, 0.4889, 0.3896, 0.4889, 0.39, 0.4814, 0.39, 0.4814, 0.3896, 0.4889, 0.39, 0.4889, 0.3929, 0.4814, 0.3929, 0.4814, 0.39, 0.4965, 0.3896, 0.4965, 0.39, 0.4889, 0.39, 0.4889, 0.3896, 0.4965, 0.39, 0.4965, 0.3929, 0.4889, 0.3929, 0.4889, 0.39, 0.5003, 0.3896, 0.5003, 0.39, 0.4965, 0.39, 0.4965, 0.3896, 0.5003, 0.39, 0.5003, 0.3929, 0.4965, 0.3929, 0.4965, 0.39, 0.5117, 0.3896, 0.5117, 0.39, 0.5041, 0.39, 0.5041, 0.3896, 0.5117, 0.39, 0.5117, 0.3929, 0.5041, 0.3929, 0.5041, 0.39, 0.5154, 0.3896, 0.5154, 0.39, 0.5117, 0.39, 0.5117, 0.3896, 0.5154, 0.39, 0.5154, 0.3929, 0.5117, 0.3929, 0.5117, 0.39, 0.5268, 0.3896, 0.5268, 0.39, 0.5192, 0.39, 0.5192, 0.3896, 0.5268, 0.39, 0.5268, 0.3929, 0.5192, 0.3929, 0.5192, 0.39, 0.5444, 0.2912, 0.5368, 0.2912, 0.5368, 0.2912, 0.5444, 0.2912, 0.4814, 0.3894, 0.4889, 0.3894, 0.4889, 0.3894, 0.4814, 0.3894, 0.5671, 0.2912, 0.5633, 0.2912, 0.5633, 0.2912, 0.5671, 0.2912, 0.5633, 0.291, 0.5671, 0.291, 0.5671, 0.291, 0.5633, 0.291, 0.5784, 0.291, 0.5822, 0.291, 0.5822, 0.291, 0.5784, 0.291, 0.5192, 0.387, 0.5192, 0.3894, 0.5154, 0.3894, 0.5154, 0.387, 0.5041, 0.387, 0.5041, 0.3894, 0.5003, 0.3894, 0.5003, 0.387, 0.4814, 0.387, 0.4814, 0.3894, 0.4738, 0.3894, 0.4738, 0.387, 0.4889, 0.387, 0.4889, 0.3894, 0.4814, 0.3894, 0.4814, 0.387, 0.4965, 0.387, 0.4965, 0.3894, 0.4889, 0.3894, 0.4889, 0.387, 0.5003, 0.387, 0.5003, 0.3894, 0.4965, 0.3894, 0.4965, 0.387, 0.5117, 0.387, 0.5117, 0.3894, 0.5041, 0.3894, 0.5041, 0.387, 0.5154, 0.387, 0.5154, 0.3894, 0.5117, 0.3894, 0.5117, 0.387, 0.5268, 0.387, 0.5268, 0.3894, 0.5192, 0.3894, 0.5192, 0.387, 0.5633, 0.2912, 0.5595, 0.2912, 0.5595, 0.2912, 0.5633, 0.2912, 0.5898, 0.2912, 0.5822, 0.2912, 0.5822, 0.2912, 0.5898, 0.2912, 0.5784, 0.2912, 0.5746, 0.2912, 0.5746, 0.2912, 0.5784, 0.2912, 0.5822, 0.2912, 0.5784, 0.2912, 0.5784, 0.2912, 0.5822, 0.2912, 0.5822, 0.291, 0.5822, 0.2912, 0.5784, 0.2912, 0.5784, 0.291, 0.5671, 0.291, 0.5671, 0.2912, 0.5633, 0.2912, 0.5633, 0.291, 0.5444, 0.291, 0.5444, 0.2912, 0.5368, 0.2912, 0.5368, 0.291, 0.5519, 0.291, 0.5519, 0.2912, 0.5444, 0.2912, 0.5444, 0.291, 0.5595, 0.291, 0.5595, 0.2912, 0.5519, 0.2912, 0.5519, 0.291, 0.5746, 0.2912, 0.5671, 0.2912, 0.5671, 0.2912, 0.5746, 0.2912, 0.5192, 0.3894, 0.5268, 0.3894, 0.5268, 0.3894, 0.5192, 0.3894, 0.5746, 0.291, 0.5784, 0.291, 0.5784, 0.291, 0.5746, 0.291, 0.5671, 0.291, 0.5746, 0.291, 0.5746, 0.291, 0.5671, 0.291, 0.5595, 0.2912, 0.5519, 0.2912, 0.5519, 0.2912, 0.5595, 0.2912, 0.4965, 0.3894, 0.5003, 0.3894, 0.5003, 0.3894, 0.4965, 0.3894, 0.4738, 0.3894, 0.4814, 0.3894, 0.4814, 0.3894, 0.4738, 0.3894, 0.5519, 0.2912, 0.5444, 0.2912, 0.5444, 0.2912, 0.5519, 0.2912, 0.4889, 0.3894, 0.4965, 0.3894, 0.4965, 0.3894, 0.4889, 0.3894, 0.5633, 0.291, 0.5633, 0.2912, 0.5595, 0.2912, 0.5595, 0.291, 0.5746, 0.291, 0.5746, 0.2912, 0.5671, 0.2912, 0.5671, 0.291, 0.5784, 0.291, 0.5784, 0.2912, 0.5746, 0.2912, 0.5746, 0.291, 0.5898, 0.291, 0.5898, 0.2912, 0.5822, 0.2912, 0.5822, 0.291, 0.5192, 0.3959, 0.5192, 0.3959, 0.5192, 0.3959, 0.5192, 0.3959, 0.5192, 0.3694, 0.5192, 0.3959, 0.5117, 0.3959, 0.5117, 0.3694, 0.5117, 0.3694, 0.5117, 0.3959, 0.5041, 0.3959, 0.5041, 0.3694, 0.5041, 0.3694, 0.5041, 0.3959, 0.4965, 0.3959, 0.4965, 0.3694, 0.4965, 0.3694, 0.4965, 0.3959, 0.4889, 0.3959, 0.4889, 0.3694, 0.487, 0.362, 0.4825, 0.3598, 0.4825, 0.3598, 0.487, 0.362, 0.4889, 0.3694, 0.4889, 0.3959, 0.4814, 0.3959, 0.4814, 0.3694, 0.5235, 0.364, 0.5135, 0.3688, 0.5135, 0.3688, 0.5235, 0.364, 0.5135, 0.3688, 0.5235, 0.364, 0.5259, 0.3533, 0.5191, 0.3446, 0.508, 0.3446, 0.5011, 0.3533, 0.5036, 0.364, 0.5268, 0.3694, 0.5268, 0.3959, 0.5192, 0.3959, 0.5192, 0.3694, 0.4814, 0.3694, 0.4814, 0.3959, 0.4738, 0.3959, 0.4738, 0.3694, 0.5036, 0.364, 0.5036, 0.364, 0.5036, 0.364, 0.5036, 0.364, 0.5192, 0.3694, 0.5192, 0.3959, 0.5192, 0.3959, 0.5192, 0.3694, 0.4738, 0.3959, 0.4814, 0.3959, 0.4814, 0.3959, 0.4738, 0.3959, 0.5135, 0.3688, 0.5036, 0.364, 0.5036, 0.364, 0.5135, 0.3688, 0.4814, 0.3694, 0.4814, 0.3959, 0.4814, 0.3959, 0.4814, 0.3694, 0.4814, 0.3694, 0.4814, 0.3959, 0.4814, 0.3959, 0.4814, 0.3694, 0.4814, 0.3959, 0.4814, 0.3694, 0.4814, 0.3694, 0.4814, 0.3959, 0.4771, 0.364, 0.487, 0.3688, 0.487, 0.3688, 0.4771, 0.364, 0.5192, 0.3959, 0.5192, 0.3694, 0.5192, 0.3694, 0.5192, 0.3959, 0.5192, 0.3959, 0.5192, 0.3694, 0.5192, 0.3694, 0.5192, 0.3959, 0.4814, 0.3959, 0.4814, 0.3959, 0.4814, 0.3959, 0.4814, 0.3959, 0.5235, 0.364, 0.5235, 0.364, 0.5235, 0.364, 0.5235, 0.364, 0.487, 0.362, 0.4916, 0.3598, 0.497, 0.364, 0.487, 0.3688, 0.4916, 0.3598, 0.4927, 0.3548, 0.4994, 0.3533, 0.497, 0.364, 0.4927, 0.3548, 0.4896, 0.3508, 0.4926, 0.3446, 0.4994, 0.3533, 0.4896, 0.3508, 0.4845, 0.3508, 0.4815, 0.3446, 0.4926, 0.3446, 0.4845, 0.3508, 0.4813, 0.3548, 0.4746, 0.3533, 0.4815, 0.3446, 0.4813, 0.3548, 0.4825, 0.3598, 0.4771, 0.364, 0.4746, 0.3533, 0.4825, 0.3598, 0.487, 0.362, 0.487, 0.3688, 0.4771, 0.364, 0.4825, 0.3598, 0.4813, 0.3548, 0.4813, 0.3548, 0.4825, 0.3598, 0.4813, 0.3548, 0.4845, 0.3508, 0.4845, 0.3508, 0.4813, 0.3548, 0.4896, 0.3508, 0.4927, 0.3548, 0.4927, 0.3548, 0.4896, 0.3508, 0.4916, 0.3598, 0.487, 0.362, 0.487, 0.362, 0.4916, 0.3598, 0.4825, 0.3598, 0.4813, 0.3548, 0.4813, 0.3548, 0.4825, 0.3598, 0.4845, 0.3508, 0.4896, 0.3508, 0.4896, 0.3508, 0.4845, 0.3508, 0.4927, 0.3548, 0.4916, 0.3598, 0.4916, 0.3598, 0.4927, 0.3548, 0.6294, 0.6944, 0.6248, 0.6966, 0.6203, 0.6944, 0.6192, 0.6895, 0.6223, 0.6855, 0.6274, 0.6855, 0.6305, 0.6895, 0.4845, 0.3508, 0.4896, 0.3508, 0.4896, 0.3508, 0.4845, 0.3508, 0.4927, 0.3548, 0.4916, 0.3598, 0.4916, 0.3598, 0.4927, 0.3548, 0.487, 0.362, 0.4825, 0.3598, 0.4825, 0.3598, 0.487, 0.362, 0.4813, 0.3548, 0.4845, 0.3508, 0.4845, 0.3508, 0.4813, 0.3548, 0.4896, 0.3508, 0.4927, 0.3548, 0.4927, 0.3548, 0.4896, 0.3508, 0.4916, 0.3598, 0.487, 0.362, 0.487, 0.362, 0.4916, 0.3598, 0.4771, 0.364, 0.487, 0.3688, 0.487, 0.3688, 0.4771, 0.364, 0.487, 0.3688, 0.497, 0.364, 0.497, 0.364, 0.487, 0.3688, 0.4771, 0.364, 0.4771, 0.364, 0.4771, 0.364, 0.4771, 0.364, 0.497, 0.364, 0.497, 0.364, 0.497, 0.364, 0.497, 0.364, 0.5192, 0.3959, 0.5192, 0.3959, 0.5192, 0.3959, 0.5192, 0.3959, 0.5192, 0.3959, 0.5192, 0.3959, 0.5192, 0.3959, 0.5192, 0.3959, 0.487, 0.3688, 0.497, 0.364, 0.497, 0.364, 0.487, 0.3688, 0.4814, 0.3959, 0.4814, 0.3959, 0.4814, 0.3959, 0.4814, 0.3959, 0.4814, 0.3959, 0.4814, 0.3959, 0.4814, 0.3959, 0.4814, 0.3959, 0.5192, 0.3959, 0.5268, 0.3959, 0.5268, 0.3959, 0.5192, 0.3959, 0.5192, 0.3959, 0.5192, 0.3959, 0.5192, 0.3959, 0.5192, 0.3959, 0.5192, 0.3694, 0.5192, 0.3959, 0.5117, 0.3959, 0.5117, 0.3694, 0.5117, 0.3694, 0.5117, 0.3959, 0.5041, 0.3959, 0.5041, 0.3694, 0.5041, 0.3694, 0.5041, 0.3959, 0.4965, 0.3959, 0.4965, 0.3694, 0.4965, 0.3694, 0.4965, 0.3959, 0.4889, 0.3959, 0.4889, 0.3694, 0.487, 0.362, 0.4825, 0.3598, 0.4825, 0.3598, 0.487, 0.362, 0.4889, 0.3694, 0.4889, 0.3959, 0.4814, 0.3959, 0.4814, 0.3694, 0.5235, 0.364, 0.5135, 0.3688, 0.5135, 0.3688, 0.5235, 0.364, 0.5135, 0.3688, 0.5235, 0.364, 0.5259, 0.3533, 0.5191, 0.3446, 0.508, 0.3446, 0.5011, 0.3533, 0.5036, 0.364, 0.5268, 0.3694, 0.5268, 0.3959, 0.5192, 0.3959, 0.5192, 0.3694, 0.4814, 0.3694, 0.4814, 0.3959, 0.4738, 0.3959, 0.4738, 0.3694, 0.5036, 0.364, 0.5036, 0.364, 0.5036, 0.364, 0.5036, 0.364, 0.5192, 0.3694, 0.5192, 0.3959, 0.5192, 0.3959, 0.5192, 0.3694, 0.4738, 0.3959, 0.4814, 0.3959, 0.4814, 0.3959, 0.4738, 0.3959, 0.5135, 0.3688, 0.5036, 0.364, 0.5036, 0.364, 0.5135, 0.3688, 0.4814, 0.3694, 0.4814, 0.3959, 0.4814, 0.3959, 0.4814, 0.3694, 0.4814, 0.3694, 0.4814, 0.3959, 0.4814, 0.3959, 0.4814, 0.3694, 0.4814, 0.3959, 0.4814, 0.3694, 0.4814, 0.3694, 0.4814, 0.3959, 0.4771, 0.364, 0.487, 0.3688, 0.487, 0.3688, 0.4771, 0.364, 0.5192, 0.3959, 0.5192, 0.3694, 0.5192, 0.3694, 0.5192, 0.3959, 0.5192, 0.3959, 0.5192, 0.3694, 0.5192, 0.3694, 0.5192, 0.3959, 0.4814, 0.3959, 0.4814, 0.3959, 0.4814, 0.3959, 0.4814, 0.3959, 0.5235, 0.364, 0.5235, 0.364, 0.5235, 0.364, 0.5235, 0.364, 0.487, 0.362, 0.4916, 0.3598, 0.497, 0.364, 0.487, 0.3688, 0.4916, 0.3598, 0.4927, 0.3548, 0.4994, 0.3533, 0.497, 0.364, 0.4927, 0.3548, 0.4896, 0.3508, 0.4926, 0.3446, 0.4994, 0.3533, 0.4896, 0.3508, 0.4845, 0.3508, 0.4815, 0.3446, 0.4926, 0.3446, 0.4845, 0.3508, 0.4813, 0.3548, 0.4746, 0.3533, 0.4815, 0.3446, 0.4813, 0.3548, 0.4825, 0.3598, 0.4771, 0.364, 0.4746, 0.3533, 0.4825, 0.3598, 0.487, 0.362, 0.487, 0.3688, 0.4771, 0.364, 0.4825, 0.3598, 0.4813, 0.3548, 0.4813, 0.3548, 0.4825, 0.3598, 0.4813, 0.3548, 0.4845, 0.3508, 0.4845, 0.3508, 0.4813, 0.3548, 0.4896, 0.3508, 0.4927, 0.3548, 0.4927, 0.3548, 0.4896, 0.3508, 0.4916, 0.3598, 0.487, 0.362, 0.487, 0.362, 0.4916, 0.3598, 0.4825, 0.3598, 0.4813, 0.3548, 0.4813, 0.3548, 0.4825, 0.3598, 0.4845, 0.3508, 0.4896, 0.3508, 0.4896, 0.3508, 0.4845, 0.3508, 0.4927, 0.3548, 0.4916, 0.3598, 0.4916, 0.3598, 0.4927, 0.3548, 0.6294, 0.6944, 0.6248, 0.6966, 0.6203, 0.6944, 0.6192, 0.6895, 0.6223, 0.6855, 0.6274, 0.6855, 0.6305, 0.6895, 0.4845, 0.3508, 0.4896, 0.3508, 0.4896, 0.3508, 0.4845, 0.3508, 0.4927, 0.3548, 0.4916, 0.3598, 0.4916, 0.3598, 0.4927, 0.3548, 0.487, 0.362, 0.4825, 0.3598, 0.4825, 0.3598, 0.487, 0.362, 0.4813, 0.3548, 0.4845, 0.3508, 0.4845, 0.3508, 0.4813, 0.3548, 0.4896, 0.3508, 0.4927, 0.3548, 0.4927, 0.3548, 0.4896, 0.3508, 0.4916, 0.3598, 0.487, 0.362, 0.487, 0.362, 0.4916, 0.3598, 0.4771, 0.364, 0.487, 0.3688, 0.487, 0.3688, 0.4771, 0.364, 0.487, 0.3688, 0.497, 0.364, 0.497, 0.364, 0.487, 0.3688, 0.4771, 0.364, 0.4771, 0.364, 0.4771, 0.364, 0.4771, 0.364, 0.497, 0.364, 0.497, 0.364, 0.497, 0.364, 0.497, 0.364, 0.5192, 0.3959, 0.5192, 0.3959, 0.5192, 0.3959, 0.5192, 0.3959, 0.5192, 0.3959, 0.5192, 0.3959, 0.5192, 0.3959, 0.5192, 0.3959, 0.487, 0.3688, 0.497, 0.364, 0.497, 0.364, 0.487, 0.3688, 0.4814, 0.3959, 0.4814, 0.3959, 0.4814, 0.3959, 0.4814, 0.3959, 0.4814, 0.3959, 0.4814, 0.3959, 0.4814, 0.3959, 0.4814, 0.3959, 0.5192, 0.3959, 0.5268, 0.3959, 0.5268, 0.3959, 0.5192, 0.3959, 0.2597, 0.8993, 0.2597, 0.9002, 0.2522, 0.9002, 0.2522, 0.8993, 0.5714, 0.8214, 0.5676, 0.8214, 0.5676, 0.8205, 0.5676, 0.8205, 0.5676, 0.8214, 0.5602, 0.8214, 0.5602, 0.8205, 0.2336, 0.8993, 0.2336, 0.9002, 0.2298, 0.9002, 0.2298, 0.8993, 0.2298, 0.8993, 0.2298, 0.9002, 0.2224, 0.9002, 0.2224, 0.8993, 0.2597, 0.8915, 0.2597, 0.8993, 0.2522, 0.8993, 0.2522, 0.8915, 0.2224, 0.8993, 0.2224, 0.9002, 0.2149, 0.9002, 0.2149, 0.8993, 0.2149, 0.8993, 0.2149, 0.9002, 0.2074, 0.9002, 0.2074, 0.8993, 0.232, 0.7805, 0.2536, 0.7701, 0.2562, 0.7585, 0.2589, 0.7468, 0.244, 0.7281, 0.232, 0.7281, 0.22, 0.7281, 0.2051, 0.7468, 0.2104, 0.7701, 0.2149, 0.874, 0.2149, 0.8828, 0.2074, 0.8828, 0.2074, 0.874, 0.2149, 0.8871, 0.2149, 0.8915, 0.2074, 0.8915, 0.2074, 0.8871, 0.2224, 0.874, 0.2224, 0.8828, 0.2149, 0.8828, 0.2149, 0.874, 0.2224, 0.8871, 0.2224, 0.8915, 0.2149, 0.8915, 0.2149, 0.8871, 0.2298, 0.874, 0.2298, 0.8828, 0.2224, 0.8828, 0.2224, 0.874, 0.2298, 0.8871, 0.2298, 0.8915, 0.2224, 0.8915, 0.2224, 0.8871, 0.2336, 0.874, 0.2336, 0.8828, 0.2298, 0.8828, 0.2298, 0.874, 0.2336, 0.8871, 0.2336, 0.8915, 0.2298, 0.8915, 0.2298, 0.8871, 0.2448, 0.874, 0.2448, 0.8828, 0.2373, 0.8828, 0.2373, 0.874, 0.2485, 0.8915, 0.2448, 0.8915, 0.2448, 0.8915, 0.2485, 0.8915, 0.2485, 0.874, 0.2485, 0.8828, 0.2448, 0.8828, 0.2448, 0.874, 0.2373, 0.8915, 0.2336, 0.8915, 0.2336, 0.8915, 0.2373, 0.8915, 0.2597, 0.874, 0.2597, 0.8828, 0.2522, 0.8828, 0.2522, 0.874, 0.2597, 0.8871, 0.2597, 0.8915, 0.2522, 0.8915, 0.2522, 0.8871, 0.2448, 0.8828, 0.2485, 0.8828, 0.2485, 0.8828, 0.2448, 0.8828, 0.2373, 0.874, 0.2373, 0.8828, 0.2336, 0.8828, 0.2336, 0.874, 0.5602, 0.8205, 0.5602, 0.8214, 0.5564, 0.8214, 0.2522, 0.8871, 0.2522, 0.8915, 0.2485, 0.8915, 0.2485, 0.8871, 0.2522, 0.874, 0.2522, 0.8828, 0.2485, 0.8828, 0.2485, 0.874, 0.2522, 0.8993, 0.2522, 0.9002, 0.2485, 0.9002, 0.2485, 0.8993, 0.2522, 0.8828, 0.2522, 0.8871, 0.2485, 0.8871, 0.2485, 0.8828, 0.2336, 0.8828, 0.2373, 0.8828, 0.2373, 0.8828, 0.2336, 0.8828, 0.2597, 0.8828, 0.2597, 0.8871, 0.2522, 0.8871, 0.2522, 0.8828, 0.2448, 0.8915, 0.2373, 0.8915, 0.2373, 0.8915, 0.2448, 0.8915, 0.2485, 0.8871, 0.2485, 0.8915, 0.2485, 0.8915, 0.2485, 0.8871, 0.2336, 0.8828, 0.2336, 0.8871, 0.2298, 0.8871, 0.2298, 0.8828, 0.2298, 0.8828, 0.2298, 0.8871, 0.2224, 0.8871, 0.2224, 0.8828, 0.2224, 0.8828, 0.2224, 0.8871, 0.2149, 0.8871, 0.2149, 0.8828, 0.2149, 0.8828, 0.2149, 0.8871, 0.2074, 0.8871, 0.2074, 0.8828, 0.04136, 0.5918, 0.04136, 0.5962, 0.03389, 0.5962, 0.03389, 0.5918, 0.04509, 0.5918, 0.04509, 0.5962, 0.04136, 0.5962, 0.04136, 0.5918, 0.03389, 0.5918, 0.03389, 0.5962, 0.03015, 0.5962, 0.03015, 0.5918, 0.03389, 0.5875, 0.03389, 0.5918, 0.03015, 0.5918, 0.03015, 0.5875, 0.04509, 0.5875, 0.04509, 0.5918, 0.04136, 0.5918, 0.04136, 0.5875, 0.04136, 0.5875, 0.04136, 0.5918, 0.03389, 0.5918, 0.03389, 0.5875, 0.2336, 0.8915, 0.2336, 0.8871, 0.2336, 0.8871, 0.2336, 0.8915, 0.2336, 0.8871, 0.2336, 0.8828, 0.2336, 0.8828, 0.2336, 0.8871, 0.2373, 0.8828, 0.2448, 0.8828, 0.2448, 0.8828, 0.2373, 0.8828, 0.2485, 0.8828, 0.2485, 0.8871, 0.2485, 0.8871, 0.2485, 0.8828, 0.2522, 0.9002, 0.2597, 0.9002, 0.2597, 0.9002, 0.2522, 0.9002, 0.2485, 0.8915, 0.2485, 0.8993, 0.2448, 0.8993, 0.2448, 0.8915, 0.2448, 0.8915, 0.2448, 0.8993, 0.2373, 0.8993, 0.2373, 0.8915, 0.2336, 0.8915, 0.2336, 0.8993, 0.2298, 0.8993, 0.2298, 0.8915, 0.2298, 0.8915, 0.2298, 0.8993, 0.2224, 0.8993, 0.2224, 0.8915, 0.2224, 0.8915, 0.2224, 0.8993, 0.2149, 0.8993, 0.2149, 0.8915, 0.2149, 0.8915, 0.2149, 0.8993, 0.2074, 0.8993, 0.2074, 0.8915, 0.2373, 0.8915, 0.2373, 0.8993, 0.2336, 0.8993, 0.2336, 0.8915, 0.2522, 0.8915, 0.2522, 0.8993, 0.2485, 0.8993, 0.2485, 0.8915, 0.6477, 0.7633, 0.6477, 0.7633, 0.6477, 0.7633, 0.2224, 0.9002, 0.2298, 0.9002, 0.2298, 0.9002, 0.2224, 0.9002, 0.2149, 0.9002, 0.2224, 0.9002, 0.2224, 0.9002, 0.2149, 0.9002, 0.2074, 0.9002, 0.2149, 0.9002, 0.2149, 0.9002, 0.2074, 0.9002, 0.6134, 0.8608, 0.6112, 0.8608, 0.6112, 0.8608, 0.6134, 0.8608, 0.2205, 0.8735, 0.2107, 0.8688, 0.2083, 0.8582, 0.2303, 0.8688, 0.2205, 0.8735, 0.2083, 0.8582, 0.2151, 0.8497, 0.2315, 0.8635, 0.2303, 0.8688, 0.2151, 0.8497, 0.2205, 0.8497, 0.2205, 0.8497, 0.2315, 0.8635, 0.2315, 0.8635, 0.2205, 0.8497, 0.2315, 0.8635, 0.2205, 0.8497, 0.226, 0.8497, 0.2327, 0.8582, 0.6299, 0.8608, 0.6299, 0.8608, 0.6299, 0.8608, 0.6299, 0.8608, 0.2315, 0.8635, 0.2205, 0.8497, 0.2205, 0.8497, 0.2315, 0.8635, 0.5676, 0.8214, 0.5714, 0.8214, 0.5714, 0.8214, 0.5714, 0.8214, 0.5676, 0.8214, 0.5676, 0.8214, 0.5676, 0.8214, 0.5564, 0.8214, 0.5602, 0.8214, 0.5602, 0.8214, 0.5602, 0.8214, 0.5602, 0.8214, 0.5564, 0.8214, 0.5564, 0.8214, 0.427, 0.09304, 0.4249, 0.09304, 0.4241, 0.09304, 0.4278, 0.09304, 0.427, 0.09304, 0.427, 0.09304, 0.4278, 0.09304, 0.4278, 0.09304, 0.4249, 0.09304, 0.4249, 0.09304, 0.4241, 0.09304, 0.4241, 0.09304, 0.427, 0.09304, 0.427, 0.09304, 0.4278, 0.09304, 0.4278, 0.09304, 0.4249, 0.09304, 0.427, 0.09304, 0.4278, 0.09304, 0.4241, 0.09304, 0.6112, 0.8608, 0.6134, 0.8608, 0.6134, 0.8608, 0.6134, 0.8608, 0.6112, 0.8608, 0.6112, 0.8608, 0.6112, 0.8608, 0.6112, 0.8608, 0.6112, 0.8608, 0.6112, 0.8608, 0.6134, 0.8608, 0.6134, 0.8608, 0.6112, 0.8608, 0.6134, 0.8608, 0.6134, 0.8608, 0.6134, 0.8608, 0.6134, 0.8608, 0.6134, 0.8608, 0.6134, 0.8608, 0.6134, 0.8608, 0.6134, 0.8608, 0.4316, 0.4314, 0.4257, 0.4314, 0.4249, 0.4314, 0.4324, 0.4314, 0.4316, 0.4314, 0.4316, 0.4314, 0.4324, 0.4314, 0.4324, 0.4314, 0.4257, 0.4314, 0.4257, 0.4314, 0.4249, 0.4314, 0.4249, 0.4314, 0.4316, 0.4314, 0.4316, 0.4314, 0.4324, 0.4314, 0.4324, 0.4314, 0.4257, 0.4314, 0.4257, 0.4314, 0.4249, 0.4314, 0.4249, 0.4314, 0.4316, 0.4314, 0.4324, 0.4314, 0.4249, 0.4314, 0.4316, 0.4314, 0.4316, 0.4314, 0.4324, 0.4314, 0.4324, 0.4314, 0.4257, 0.4314, 0.4257, 0.4314, 0.4249, 0.4314, 0.4249, 0.4314, 0.6536, 0.7633, 0.6536, 0.7633, 0.6477, 0.7633, 0.6477, 0.7633, 0.6477, 0.7633, 0.6536, 0.7633, 0.6477, 0.7633, 0.6477, 0.7633, 0.6536, 0.7633, 0.6536, 0.7633, 0.6536, 0.7633, 0.6536, 0.7633, 0.6536, 0.7633, 0.6536, 0.7633, 0.6536, 0.7633, 0.6536, 0.7633, 0.6536, 0.7633, 0.6536, 0.7633, 0.6477, 0.7633, 0.6536, 0.7633, 0.6536, 0.7633, 0.6477, 0.7633, 0.4457, 0.1127, 0.4435, 0.1127, 0.4428, 0.1127, 0.4465, 0.1127, 0.4457, 0.1127, 0.4457, 0.1127, 0.4465, 0.1127, 0.4465, 0.1127, 0.4435, 0.1127, 0.4435, 0.1127, 0.4428, 0.1127, 0.4428, 0.1127, 0.4435, 0.1127, 0.4457, 0.1127, 0.4465, 0.1127, 0.4428, 0.1127, 0.4435, 0.1127, 0.4435, 0.1127, 0.4428, 0.1127, 0.4428, 0.1127, 0.6299, 0.8608, 0.6321, 0.8608, 0.6321, 0.8608, 0.6299, 0.8608, 0.6299, 0.8608, 0.6299, 0.8608, 0.6299, 0.8608, 0.6299, 0.8608, 0.6299, 0.8608, 0.6299, 0.8608, 0.6321, 0.8608, 0.6321, 0.8608, 0.6299, 0.8608, 0.6321, 0.8608, 0.6299, 0.8608, 0.6299, 0.8608, 0.6321, 0.8608, 0.6321, 0.8608, 0.6321, 0.8608, 0.6321, 0.8608, 0.6321, 0.8608, 0.6477, 0.7633, 0.6477, 0.7633, 0.6477, 0.7633, 0.6477, 0.7633, 0.6477, 0.7633, 0.6477, 0.7633, 0.2336, 0.8993, 0.2373, 0.8993, 0.2336, 0.9002, 0.2485, 0.8993, 0.2485, 0.9002, 0.2448, 0.8993, 0.04634, 0.1445, 0.04634, 0.1445, 0.04634, 0.1445, 0.04634, 0.1445, 0.04634, 0.1241, 0.04634, 0.1445, 0.04052, 0.1445, 0.04052, 0.1241, 0.04052, 0.1241, 0.04052, 0.1445, 0.0347, 0.1445, 0.0347, 0.1241, 0.0347, 0.1241, 0.0347, 0.1445, 0.02888, 0.1445, 0.02888, 0.1241, 0.02888, 0.1241, 0.02888, 0.1445, 0.02306, 0.1445, 0.02306, 0.1241, 0.02161, 0.1199, 0.01694, 0.1176, 0.01694, 0.1176, 0.02161, 0.1199, 0.02306, 0.1241, 0.02306, 0.1445, 0.01725, 0.1445, 0.01725, 0.1241, 0.04962, 0.12, 0.04197, 0.1237, 0.04197, 0.1237, 0.04962, 0.12, 0.04197, 0.1237, 0.04962, 0.12, 0.0515, 0.1117, 0.04622, 0.1051, 0.03773, 0.1051, 0.03244, 0.1117, 0.03433, 0.12, 0.05216, 0.1241, 0.05216, 0.1445, 0.04634, 0.1445, 0.04634, 0.1241, 0.01725, 0.1241, 0.01725, 0.1445, 0.01143, 0.1445, 0.01143, 0.1241, 0.03433, 0.12, 0.03433, 0.12, 0.03433, 0.12, 0.03433, 0.12, 0.04634, 0.1241, 0.04634, 0.1445, 0.04634, 0.1445, 0.04634, 0.1241, 0.01143, 0.1445, 0.01725, 0.1445, 0.01725, 0.1445, 0.01143, 0.1445, 0.04197, 0.1237, 0.03433, 0.12, 0.03433, 0.12, 0.04197, 0.1237, 0.01725, 0.1241, 0.01725, 0.1445, 0.01725, 0.1445, 0.01725, 0.1241, 0.01725, 0.1241, 0.01725, 0.1445, 0.01725, 0.1445, 0.01725, 0.1241, 0.01725, 0.1445, 0.01725, 0.1241, 0.01725, 0.1241, 0.01725, 0.1445, 0.01397, 0.12, 0.02161, 0.1237, 0.02161, 0.1237, 0.01397, 0.12, 0.04634, 0.1445, 0.04634, 0.1241, 0.04634, 0.1241, 0.04634, 0.1445, 0.04634, 0.1445, 0.04634, 0.1241, 0.04634, 0.1241, 0.04634, 0.1445, 0.01725, 0.1445, 0.01725, 0.1445, 0.01725, 0.1445, 0.01725, 0.1445, 0.04962, 0.12, 0.04962, 0.12, 0.04962, 0.12, 0.04962, 0.12, 0.02161, 0.1199, 0.02628, 0.1176, 0.02925, 0.12, 0.02161, 0.1237, 0.02628, 0.1176, 0.02743, 0.1126, 0.03114, 0.1117, 0.02925, 0.12, 0.02743, 0.1126, 0.0242, 0.1085, 0.02585, 0.1051, 0.03114, 0.1117, 0.0242, 0.1085, 0.01902, 0.1085, 0.01737, 0.1051, 0.02585, 0.1051, 0.01902, 0.1085, 0.01579, 0.1126, 0.01208, 0.1117, 0.01737, 0.1051, 0.01579, 0.1126, 0.01694, 0.1176, 0.01397, 0.12, 0.01208, 0.1117, 0.01694, 0.1176, 0.02161, 0.1199, 0.02161, 0.1237, 0.01397, 0.12, 0.2363, 0.157, 0.2316, 0.1593, 0.2269, 0.157, 0.2258, 0.152, 0.229, 0.1479, 0.2342, 0.1479, 0.2374, 0.152, 0.01579, 0.1126, 0.01902, 0.1085, 0.01902, 0.1085, 0.01579, 0.1126, 0.0242, 0.1085, 0.02743, 0.1126, 0.02743, 0.1126, 0.0242, 0.1085, 0.02628, 0.1176, 0.02161, 0.1199, 0.02161, 0.1199, 0.02628, 0.1176, 0.01694, 0.1176, 0.01579, 0.1126, 0.01579, 0.1126, 0.01694, 0.1176, 0.01902, 0.1085, 0.0242, 0.1085, 0.0242, 0.1085, 0.01902, 0.1085, 0.02743, 0.1126, 0.02628, 0.1176, 0.02628, 0.1176, 0.02743, 0.1126, 0.01397, 0.12, 0.02161, 0.1237, 0.02161, 0.1237, 0.01397, 0.12, 0.02161, 0.1237, 0.02925, 0.12, 0.02925, 0.12, 0.02161, 0.1237, 0.01397, 0.12, 0.01397, 0.12, 0.01397, 0.12, 0.01397, 0.12, 0.02925, 0.12, 0.02925, 0.12, 0.02925, 0.12, 0.02925, 0.12, 0.04634, 0.1445, 0.04634, 0.1445, 0.04634, 0.1445, 0.04634, 0.1445, 0.04634, 0.1445, 0.04634, 0.1445, 0.04634, 0.1445, 0.04634, 0.1445, 0.02161, 0.1237, 0.02925, 0.12, 0.02925, 0.12, 0.02161, 0.1237, 0.01725, 0.1445, 0.01725, 0.1445, 0.01725, 0.1445, 0.01725, 0.1445, 0.01725, 0.1445, 0.01725, 0.1445, 0.01725, 0.1445, 0.01725, 0.1445, 0.04634, 0.1445, 0.05216, 0.1445, 0.05216, 0.1445, 0.04634, 0.1445, 0.2107, 0.8688, 0.2205, 0.8735, 0.2205, 0.8735, 0.2107, 0.8688, 0.05304, 0.8262, 0.05304, 0.8523, 0.04558, 0.8523, 0.04558, 0.8262, 0.04558, 0.8262, 0.04558, 0.8523, 0.03811, 0.8523, 0.03811, 0.8262, 0.03811, 0.8262, 0.03811, 0.8523, 0.03064, 0.8523, 0.03064, 0.8262, 0.03064, 0.8262, 0.03064, 0.8523, 0.02317, 0.8523, 0.02317, 0.8262, 0.04777, 0.4654, 0.03796, 0.4701, 0.02815, 0.4654, 0.02573, 0.4548, 0.03252, 0.4462, 0.0434, 0.4462, 0.05019, 0.4548, 0.02317, 0.8262, 0.02317, 0.8523, 0.01571, 0.8523, 0.01571, 0.8262, 0.2565, 0.8688, 0.2466, 0.8735, 0.2466, 0.8735, 0.2565, 0.8688, 0.2466, 0.8735, 0.2565, 0.8688, 0.2589, 0.8582, 0.2521, 0.8497, 0.2412, 0.8497, 0.2344, 0.8582, 0.2368, 0.8688, 0.2597, 0.874, 0.2597, 0.9002, 0.2522, 0.9002, 0.2522, 0.874, 0.2149, 0.874, 0.2149, 0.9002, 0.2074, 0.9002, 0.2074, 0.874, 0.2522, 0.874, 0.2522, 0.9002, 0.2522, 0.9002, 0.2522, 0.874, 0.2149, 0.9002, 0.2149, 0.9002, 0.2149, 0.9002, 0.2149, 0.9002, 0.2466, 0.8735, 0.2368, 0.8688, 0.2368, 0.8688, 0.2466, 0.8735, 0.2368, 0.8688, 0.2368, 0.8688, 0.2368, 0.8688, 0.2368, 0.8688, 0.2522, 0.9002, 0.2522, 0.874, 0.2522, 0.874, 0.2522, 0.9002, 0.2522, 0.9002, 0.2522, 0.874, 0.2522, 0.874, 0.2522, 0.9002, 0.2522, 0.9002, 0.2522, 0.9002, 0.2522, 0.9002, 0.2522, 0.9002, 0.2565, 0.8688, 0.2565, 0.8688, 0.2565, 0.8688, 0.2565, 0.8688, 0.2368, 0.8688, 0.2107, 0.8688, 0.2149, 0.9002, 0.2368, 0.8688, 0.2149, 0.874, 0.2149, 0.9002, 0.2149, 0.9002, 0.2149, 0.874, 0.2149, 0.9002, 0.2149, 0.874, 0.2149, 0.874, 0.2149, 0.9002, 0.2149, 0.9002, 0.2107, 0.8688, 0.2107, 0.8688, 0.2149, 0.9002, 0.2107, 0.8688, 0.2205, 0.8735, 0.2205, 0.8735, 0.2107, 0.8688, 0.2205, 0.8735, 0.2303, 0.8688, 0.2303, 0.8688, 0.2205, 0.8735, 0.2303, 0.8688, 0.2303, 0.8688, 0.2303, 0.8688, 0.2303, 0.8688, 0.2107, 0.8688, 0.2107, 0.8688, 0.2107, 0.8688, 0.2107, 0.8688, 0.2522, 0.9002, 0.2522, 0.9002, 0.2522, 0.9002, 0.2522, 0.9002, 0.2074, 0.9002, 0.2149, 0.9002, 0.2149, 0.9002, 0.2074, 0.9002, 0.2149, 0.9002, 0.2149, 0.9002, 0.2149, 0.9002, 0.2149, 0.9002, 0.2205, 0.8735, 0.2303, 0.8688, 0.2303, 0.8688, 0.2205, 0.8735, 0.2522, 0.9002, 0.2597, 0.9002, 0.2597, 0.9002, 0.2522, 0.9002, 0.2522, 0.9002, 0.2522, 0.9002, 0.2522, 0.9002, 0.2522, 0.9002, 0.2107, 0.8688, 0.2205, 0.8735, 0.2205, 0.8735, 0.2107, 0.8688, 0.05304, 0.8262, 0.05304, 0.8523, 0.04558, 0.8523, 0.04558, 0.8262, 0.04558, 0.8262, 0.04558, 0.8523, 0.03811, 0.8523, 0.03811, 0.8262, 0.03811, 0.8262, 0.03811, 0.8523, 0.03064, 0.8523, 0.03064, 0.8262, 0.03064, 0.8262, 0.03064, 0.8523, 0.02317, 0.8523, 0.02317, 0.8262, 0.04777, 0.4654, 0.03796, 0.4701, 0.02815, 0.4654, 0.02573, 0.4548, 0.03252, 0.4462, 0.0434, 0.4462, 0.05019, 0.4548, 0.02317, 0.8262, 0.02317, 0.8523, 0.01571, 0.8523, 0.01571, 0.8262, 0.2565, 0.8688, 0.2466, 0.8735, 0.2466, 0.8735, 0.2565, 0.8688, 0.2466, 0.8735, 0.2565, 0.8688, 0.2589, 0.8582, 0.2521, 0.8497, 0.2412, 0.8497, 0.2344, 0.8582, 0.2368, 0.8688, 0.2597, 0.874, 0.2597, 0.9002, 0.2522, 0.9002, 0.2522, 0.874, 0.2149, 0.874, 0.2149, 0.9002, 0.2074, 0.9002, 0.2074, 0.874, 0.2522, 0.874, 0.2522, 0.9002, 0.2522, 0.9002, 0.2522, 0.874, 0.2149, 0.9002, 0.2149, 0.9002, 0.2149, 0.9002, 0.2149, 0.9002, 0.2466, 0.8735, 0.2368, 0.8688, 0.2368, 0.8688, 0.2466, 0.8735, 0.2368, 0.8688, 0.2368, 0.8688, 0.2368, 0.8688, 0.2368, 0.8688, 0.2522, 0.9002, 0.2522, 0.874, 0.2522, 0.874, 0.2522, 0.9002, 0.2522, 0.9002, 0.2522, 0.874, 0.2522, 0.874, 0.2522, 0.9002, 0.2522, 0.9002, 0.2522, 0.9002, 0.2522, 0.9002, 0.2522, 0.9002, 0.2565, 0.8688, 0.2565, 0.8688, 0.2565, 0.8688, 0.2565, 0.8688, 0.2368, 0.8688, 0.2107, 0.8688, 0.2149, 0.9002, 0.2368, 0.8688, 0.2149, 0.874, 0.2149, 0.9002, 0.2149, 0.9002, 0.2149, 0.874, 0.2149, 0.9002, 0.2149, 0.874, 0.2149, 0.874, 0.2149, 0.9002, 0.2149, 0.9002, 0.2107, 0.8688, 0.2107, 0.8688, 0.2149, 0.9002, 0.2107, 0.8688, 0.2205, 0.8735, 0.2205, 0.8735, 0.2107, 0.8688, 0.2205, 0.8735, 0.2303, 0.8688, 0.2303, 0.8688, 0.2205, 0.8735, 0.2303, 0.8688, 0.2303, 0.8688, 0.2303, 0.8688, 0.2303, 0.8688, 0.2107, 0.8688, 0.2107, 0.8688, 0.2107, 0.8688, 0.2107, 0.8688, 0.2522, 0.9002, 0.2522, 0.9002, 0.2522, 0.9002, 0.2522, 0.9002, 0.2074, 0.9002, 0.2149, 0.9002, 0.2149, 0.9002, 0.2074, 0.9002, 0.2149, 0.9002, 0.2149, 0.9002, 0.2149, 0.9002, 0.2149, 0.9002, 0.2205, 0.8735, 0.2303, 0.8688, 0.2303, 0.8688, 0.2205, 0.8735, 0.2522, 0.9002, 0.2597, 0.9002, 0.2597, 0.9002, 0.2522, 0.9002, 0.2522, 0.9002, 0.2522, 0.9002, 0.2522, 0.9002, 0.2522, 0.9002, 0.3938, 0.8386, 0.3938, 0.8619, 0.3871, 0.8619, 0.3871, 0.8386, 0.3871, 0.8386, 0.3871, 0.8619, 0.3805, 0.8619, 0.3805, 0.8386, 0.3805, 0.8386, 0.3805, 0.8619, 0.3738, 0.8619, 0.3738, 0.8386, 0.3738, 0.8386, 0.3738, 0.8619, 0.3671, 0.8619, 0.3671, 0.8386, 0.3671, 0.8386, 0.3671, 0.8619, 0.3605, 0.8619, 0.3605, 0.8386, 0.3605, 0.8619, 0.3671, 0.8619, 0.3671, 0.8619, 0.3605, 0.8619, 0.3605, 0.8386, 0.3605, 0.8619, 0.3538, 0.8619, 0.3538, 0.8386, 0.3538, 0.8386, 0.3538, 0.8619, 0.3472, 0.8619, 0.3472, 0.8386, 0.3821, 0.8382, 0.3909, 0.8339, 0.393, 0.8245, 0.387, 0.8169, 0.3773, 0.8169, 0.3712, 0.8245, 0.3734, 0.8339, 0.3871, 0.8619, 0.3938, 0.8619, 0.3871, 0.8619, 0.3738, 0.8619, 0.3805, 0.8619, 0.3805, 0.8619, 0.3738, 0.8619, 0.3538, 0.8619, 0.3605, 0.8619, 0.3605, 0.8619, 0.3538, 0.8619, 0.3671, 0.8619, 0.3738, 0.8619, 0.3671, 0.8619, 0.3472, 0.8619, 0.3538, 0.8619, 0.3472, 0.8619, 0.3805, 0.8619, 0.3871, 0.8619, 0.3871, 0.8619, 0.3805, 0.8619, 0.3938, 0.8386, 0.3938, 0.8619, 0.3871, 0.8619, 0.3871, 0.8386, 0.3871, 0.8386, 0.3871, 0.8619, 0.3805, 0.8619, 0.3805, 0.8386, 0.3805, 0.8386, 0.3805, 0.8619, 0.3738, 0.8619, 0.3738, 0.8386, 0.3738, 0.8386, 0.3738, 0.8619, 0.3671, 0.8619, 0.3671, 0.8386, 0.3671, 0.8386, 0.3671, 0.8619, 0.3605, 0.8619, 0.3605, 0.8386, 0.3605, 0.8619, 0.3671, 0.8619, 0.3671, 0.8619, 0.3605, 0.8619, 0.3605, 0.8386, 0.3605, 0.8619, 0.3538, 0.8619, 0.3538, 0.8386, 0.3538, 0.8386, 0.3538, 0.8619, 0.3472, 0.8619, 0.3472, 0.8386, 0.3821, 0.8382, 0.3909, 0.8339, 0.393, 0.8245, 0.387, 0.8169, 0.3773, 0.8169, 0.3712, 0.8245, 0.3734, 0.8339, 0.3567, 0.1154, 0.3931, 0.1154, 0.3567, 0.1154, 0.3738, 0.8619, 0.3805, 0.8619, 0.3805, 0.8619, 0.3738, 0.8619, 0.3538, 0.8619, 0.3605, 0.8619, 0.3605, 0.8619, 0.3538, 0.8619, 0.3671, 0.8619, 0.3738, 0.8619, 0.3671, 0.8619, 0.3472, 0.8619, 0.3538, 0.8619, 0.3472, 0.8619, 0.3805, 0.8619, 0.3871, 0.8619, 0.3871, 0.8619, 0.3805, 0.8619, 0.3938, 0.8386, 0.3938, 0.8619, 0.3871, 0.8619, 0.3871, 0.8386, 0.3871, 0.8386, 0.3871, 0.8619, 0.3805, 0.8619, 0.3805, 0.8386, 0.3805, 0.8386, 0.3805, 0.8619, 0.3738, 0.8619, 0.3738, 0.8386, 0.3738, 0.8386, 0.3738, 0.8619, 0.3671, 0.8619, 0.3671, 0.8386, 0.3671, 0.8386, 0.3671, 0.8619, 0.3605, 0.8619, 0.3605, 0.8386, 0.3605, 0.8619, 0.3671, 0.8619, 0.3671, 0.8619, 0.3605, 0.8619, 0.3605, 0.8386, 0.3605, 0.8619, 0.3538, 0.8619, 0.3538, 0.8386, 0.3538, 0.8386, 0.3538, 0.8619, 0.3472, 0.8619, 0.3472, 0.8386, 0.3821, 0.8382, 0.3909, 0.8339, 0.393, 0.8245, 0.387, 0.8169, 0.3773, 0.8169, 0.3712, 0.8245, 0.3734, 0.8339, 0.3871, 0.8619, 0.3938, 0.8619, 0.3871, 0.8619, 0.3738, 0.8619, 0.3805, 0.8619, 0.3805, 0.8619, 0.3738, 0.8619, 0.3538, 0.8619, 0.3605, 0.8619, 0.3605, 0.8619, 0.3538, 0.8619, 0.3671, 0.8619, 0.3738, 0.8619, 0.3671, 0.8619, 0.3472, 0.8619, 0.3538, 0.8619, 0.3472, 0.8619, 0.3805, 0.8619, 0.3871, 0.8619, 0.3871, 0.8619, 0.3805, 0.8619, 0.3938, 0.8386, 0.3938, 0.8619, 0.3871, 0.8619, 0.3871, 0.8386, 0.3871, 0.8386, 0.3871, 0.8619, 0.3805, 0.8619, 0.3805, 0.8386, 0.3805, 0.8386, 0.3805, 0.8619, 0.3738, 0.8619, 0.3738, 0.8386, 0.3378, 0.855, 0.3378, 0.8564, 0.3374, 0.8564, 0.3374, 0.855, 0.3671, 0.8386, 0.3671, 0.8619, 0.3605, 0.8619, 0.3605, 0.8386, 0.3605, 0.8619, 0.3671, 0.8619, 0.3671, 0.8619, 0.3605, 0.8619, 0.3605, 0.8386, 0.3605, 0.8619, 0.3538, 0.8619, 0.3538, 0.8386, 0.3538, 0.8386, 0.3538, 0.8619, 0.3472, 0.8619, 0.3472, 0.8386, 0.3744, 0.3222, 0.3914, 0.314, 0.3956, 0.2956, 0.3838, 0.2809, 0.365, 0.2809, 0.3532, 0.2956, 0.3574, 0.314, 0.3871, 0.8619, 0.3938, 0.8619, 0.3871, 0.8619, 0.3738, 0.8619, 0.3805, 0.8619, 0.3805, 0.8619, 0.3738, 0.8619, 0.3538, 0.8619, 0.3605, 0.8619, 0.3605, 0.8619, 0.3538, 0.8619, 0.3671, 0.8619, 0.3738, 0.8619, 0.3671, 0.8619, 0.3472, 0.8619, 0.3538, 0.8619, 0.3472, 0.8619, 0.3805, 0.8619, 0.3871, 0.8619, 0.3871, 0.8619, 0.3805, 0.8619, 0.3938, 0.8386, 0.3938, 0.8619, 0.3871, 0.8619, 0.3871, 0.8386, 0.3871, 0.8386, 0.3871, 0.8619, 0.3805, 0.8619, 0.3805, 0.8386, 0.3805, 0.8386, 0.3805, 0.8619, 0.3738, 0.8619, 0.3738, 0.8386, 0.3378, 0.855, 0.3378, 0.8564, 0.3374, 0.8564, 0.3374, 0.855, 0.3671, 0.8386, 0.3671, 0.8619, 0.3605, 0.8619, 0.3605, 0.8386, 0.3605, 0.8619, 0.3671, 0.8619, 0.3671, 0.8619, 0.3605, 0.8619, 0.3605, 0.8386, 0.3605, 0.8619, 0.3538, 0.8619, 0.3538, 0.8386, 0.3538, 0.8386, 0.3538, 0.8619, 0.3472, 0.8619, 0.3472, 0.8386, 0.3731, 0.4536, 0.3524, 0.4635, 0.3473, 0.4859, 0.3616, 0.5038, 0.3845, 0.5038, 0.3988, 0.4859, 0.3937, 0.4635, 0.3871, 0.8619, 0.3938, 0.8619, 0.3871, 0.8619, 0.3738, 0.8619, 0.3805, 0.8619, 0.3805, 0.8619, 0.3738, 0.8619, 0.3538, 0.8619, 0.3605, 0.8619, 0.3605, 0.8619, 0.3538, 0.8619, 0.3671, 0.8619, 0.3738, 0.8619, 0.3671, 0.8619, 0.3472, 0.8619, 0.3538, 0.8619, 0.3472, 0.8619, 0.3805, 0.8619, 0.3871, 0.8619, 0.3871, 0.8619, 0.3805, 0.8619, 0.5003, 0.3429, 0.5069, 0.3429, 0.5069, 0.3561, 0.5003, 0.3561, 0.5003, 0.3649, 0.5069, 0.3694, 0.5003, 0.3694, 0.5003, 0.3694, 0.5069, 0.3694, 0.5069, 0.3826, 0.5003, 0.3826, 0.5003, 0.3914, 0.5069, 0.3959, 0.5003, 0.3959, 0.4893, 0.3694, 0.4937, 0.3694, 0.4937, 0.3826, 0.4893, 0.3826, 0.4937, 0.3914, 0.5003, 0.3914, 0.5003, 0.3959, 0.4937, 0.3959, 0.5003, 0.3694, 0.5003, 0.3826, 0.5003, 0.3826, 0.5003, 0.3694, 0.4937, 0.3649, 0.5003, 0.3649, 0.5003, 0.3694, 0.4937, 0.3694, 0.5003, 0.3429, 0.5003, 0.3561, 0.5003, 0.3561, 0.5003, 0.3429, 0.4937, 0.3561, 0.5003, 0.3561, 0.5003, 0.3605, 0.4937, 0.3605, 0.4937, 0.3605, 0.5003, 0.3605, 0.5003, 0.3649, 0.4937, 0.3649, 0.4937, 0.3826, 0.5003, 0.3826, 0.5003, 0.387, 0.4937, 0.387, 0.5003, 0.3914, 0.4937, 0.3914, 0.4937, 0.3914, 0.5003, 0.3914, 0.5113, 0.3694, 0.5158, 0.3694, 0.5158, 0.3826, 0.5113, 0.3826, 0.4804, 0.3694, 0.4848, 0.3694, 0.4848, 0.3826, 0.4804, 0.3826, 0.4848, 0.3694, 0.4893, 0.3694, 0.4893, 0.3826, 0.4848, 0.3826, 0.5003, 0.3826, 0.5069, 0.387, 0.5003, 0.387, 0.5069, 0.3914, 0.5003, 0.3914, 0.5003, 0.3914, 0.5003, 0.3561, 0.5069, 0.3605, 0.5003, 0.3605, 0.5003, 0.3605, 0.5069, 0.3605, 0.5069, 0.3649, 0.5003, 0.3649, 0.4738, 0.3429, 0.4738, 0.3429, 0.4738, 0.3429, 0.4738, 0.3429, 0.5003, 0.387, 0.5069, 0.387, 0.5069, 0.3914, 0.5003, 0.3914, 0.5003, 0.387, 0.5069, 0.387, 0.5003, 0.387, 0.4848, 0.3826, 0.4893, 0.3826, 0.4893, 0.3826, 0.4848, 0.3826, 0.4937, 0.387, 0.5003, 0.387, 0.5003, 0.387, 0.4937, 0.387, 0.4937, 0.3959, 0.5003, 0.3959, 0.5003, 0.3959, 0.4937, 0.3959, 0.5003, 0.3429, 0.5003, 0.3561, 0.5003, 0.3561, 0.5003, 0.3429, 0.4937, 0.3694, 0.5003, 0.3694, 0.5003, 0.3694, 0.4937, 0.3694, 0.4804, 0.3694, 0.4804, 0.3826, 0.4804, 0.3826, 0.4804, 0.3694, 0.5003, 0.3826, 0.4937, 0.3826, 0.4937, 0.3826, 0.5003, 0.3826, 0.4937, 0.3826, 0.4937, 0.3694, 0.4937, 0.3694, 0.4937, 0.3826, 0.5003, 0.3561, 0.4937, 0.3561, 0.4937, 0.3561, 0.5003, 0.3561, 0.4937, 0.3959, 0.5003, 0.3959, 0.5003, 0.3959, 0.4937, 0.3959, 0.4937, 0.3694, 0.5003, 0.3694, 0.5003, 0.3826, 0.4937, 0.3826, 0.4937, 0.3429, 0.5003, 0.3429, 0.5003, 0.3561, 0.4937, 0.3561, 0.4937, 0.3826, 0.4937, 0.3694, 0.4937, 0.3694, 0.4937, 0.3826, 0.5003, 0.3561, 0.4937, 0.3561, 0.4937, 0.3561, 0.5003, 0.3561, 0.5003, 0.3694, 0.5003, 0.3826, 0.5003, 0.3826, 0.5003, 0.3694, 0.5003, 0.3826, 0.4937, 0.3826, 0.4937, 0.3826, 0.5003, 0.3826, 0.4937, 0.3694, 0.5003, 0.3694, 0.5003, 0.3694, 0.4937, 0.3694, 0.4804, 0.3694, 0.4804, 0.3826, 0.4804, 0.3826, 0.4804, 0.3694, 0.2336, 0.8479, 0.2401, 0.8479, 0.2401, 0.861, 0.2336, 0.861, 0.2336, 0.8697, 0.2401, 0.874, 0.2336, 0.874, 0.2336, 0.874, 0.2401, 0.874, 0.2401, 0.8871, 0.2336, 0.8871, 0.2336, 0.8958, 0.2401, 0.9002, 0.2336, 0.9002, 0.2227, 0.874, 0.227, 0.874, 0.227, 0.8871, 0.2227, 0.8871, 0.227, 0.8958, 0.2336, 0.8958, 0.2336, 0.9002, 0.227, 0.9002, 0.2336, 0.874, 0.2336, 0.8871, 0.2336, 0.8871, 0.2336, 0.874, 0.227, 0.8697, 0.2336, 0.8697, 0.2336, 0.874, 0.227, 0.874, 0.2336, 0.8479, 0.2336, 0.861, 0.2336, 0.861, 0.2336, 0.8479, 0.227, 0.861, 0.2336, 0.861, 0.2336, 0.8653, 0.227, 0.8653, 0.227, 0.8653, 0.2336, 0.8653, 0.2336, 0.8697, 0.227, 0.8697, 0.227, 0.8871, 0.2336, 0.8871, 0.2336, 0.8915, 0.227, 0.8915, 0.2336, 0.8958, 0.227, 0.8958, 0.227, 0.8958, 0.2336, 0.8958, 0.2445, 0.874, 0.2488, 0.874, 0.2488, 0.8871, 0.2445, 0.8871, 0.214, 0.874, 0.2183, 0.874, 0.2183, 0.8871, 0.214, 0.8871, 0.2183, 0.874, 0.2227, 0.874, 0.2227, 0.8871, 0.2183, 0.8871, 0.2336, 0.8871, 0.2401, 0.8915, 0.2336, 0.8915, 0.2401, 0.8958, 0.2336, 0.8958, 0.2336, 0.8958, 0.2336, 0.861, 0.2401, 0.8653, 0.2336, 0.8653, 0.2336, 0.8653, 0.2401, 0.8653, 0.2401, 0.8697, 0.2336, 0.8697, 0.2074, 0.8479, 0.2074, 0.8479, 0.2074, 0.8479, 0.2074, 0.8479, 0.2336, 0.8915, 0.2401, 0.8915, 0.2401, 0.8958, 0.2336, 0.8958, 0.2336, 0.8915, 0.2401, 0.8915, 0.2336, 0.8915, 0.2183, 0.8871, 0.2227, 0.8871, 0.2227, 0.8871, 0.2183, 0.8871, 0.227, 0.8915, 0.2336, 0.8915, 0.2336, 0.8915, 0.227, 0.8915, 0.227, 0.9002, 0.2336, 0.9002, 0.2336, 0.9002, 0.227, 0.9002, 0.2336, 0.8479, 0.2336, 0.861, 0.2336, 0.861, 0.2336, 0.8479, 0.227, 0.874, 0.2336, 0.874, 0.2336, 0.874, 0.227, 0.874, 0.214, 0.874, 0.214, 0.8871, 0.214, 0.8871, 0.214, 0.874, 0.2336, 0.8871, 0.227, 0.8871, 0.227, 0.8871, 0.2336, 0.8871, 0.227, 0.8871, 0.227, 0.874, 0.227, 0.874, 0.227, 0.8871, 0.2336, 0.861, 0.227, 0.861, 0.227, 0.861, 0.2336, 0.861, 0.227, 0.9002, 0.2336, 0.9002, 0.2336, 0.9002, 0.227, 0.9002, 0.227, 0.874, 0.2336, 0.874, 0.2336, 0.8871, 0.227, 0.8871, 0.227, 0.8479, 0.2336, 0.8479, 0.2336, 0.861, 0.227, 0.861, 0.227, 0.8871, 0.227, 0.874, 0.227, 0.874, 0.227, 0.8871, 0.2336, 0.861, 0.227, 0.861, 0.227, 0.861, 0.2336, 0.861, 0.2336, 0.874, 0.2336, 0.8871, 0.2336, 0.8871, 0.2336, 0.874, 0.2336, 0.8871, 0.227, 0.8871, 0.227, 0.8871, 0.2336, 0.8871, 0.227, 0.874, 0.2336, 0.874, 0.2336, 0.874, 0.227, 0.874, 0.214, 0.874, 0.214, 0.8871, 0.214, 0.8871, 0.214, 0.874])
me_cube.materials.append(mat_material_001)
me_cube.use_remesh_fix_poles = True
me_cube.use_remesh_preserve_attributes = False
me_cube.use_mirror_vertex_groups = False
me_cube.update()

# ---- objects
ob_light = bpy.data.objects.new('Light', light_light)
ob_camera = bpy.data.objects.new('Camera', cam_camera)
ob_totem = bpy.data.objects.new('totem', me_cube)

# ---- transforms, parenting, visibility, modifiers, constraints
ob_light.location = (4.076, 1.005, 5.904)
ob_light.rotation_euler = (0.6503, 0.05522, 1.866)
ob_light.lock_rotations_4d = False
ob_light.empty_display_type = 'ARROWS'
ob_light.color = (0.0, 0.0, 0.0, 0.0)
ob_light.lineart.crease_threshold = 0.0
ob_camera.location = (7.359, -6.926, 4.958)
ob_camera.rotation_euler = (1.109, -0.0, 0.8149)
ob_camera.lock_rotations_4d = False
ob_camera.empty_display_type = 'ARROWS'
ob_camera.color = (0.0, 0.0, 0.0, 0.0)
ob_camera.display_type = 'WIRE'
ob_camera.lineart.crease_threshold = 0.0
ob_totem.location = (0.6958, -0.5859, 0.04169)
ob_totem.rotation_euler = (0.0, 0.0, 0.9325)
ob_totem.scale = (0.24, 0.12, 0.35)
ob_totem.lineart.crease_threshold = 0.0
_m = ob_totem.modifiers.new('Auto Smooth', 'NODES')
_m.node_group = ng_auto_smooth
_gi = [s.identifier for s in ng_auto_smooth.interface.items_tree if s.item_type == 'SOCKET' and s.in_out == 'INPUT']
_m[_gi[1]] = 0.5236  # Angle

# ---- collection membership
col_collection.objects.link(ob_light)
col_collection.objects.link(ob_camera)
col_collection.objects.link(ob_totem)

# ---- scene / render settings (as saved in the file)
scene.camera = ob_camera
scene.frame_start = 1; scene.frame_end = 250; scene.frame_set(0)
scene.render.engine = 'BLENDER_EEVEE_NEXT'
scene.cycles.use_denoising = False
scene.cycles.samples = 128
scene.cycles.sampling_pattern = 'TABULATED_SOBOL'
scene.cycles.use_adaptive_sampling = False
scene.cycles.use_light_tree = False
scene.view_settings.view_transform = 'Filmic'
bpy.context.view_layer.update()
